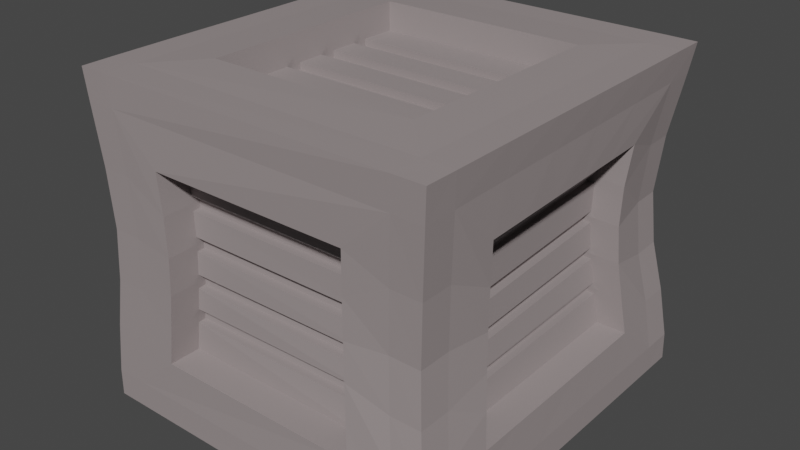 # Source: crate.blend  (saved by Blender 3.3.6; exported with 4.5.12 LTS)
import bpy
from mathutils import Matrix  # noqa: F401  (used for matrix-valued properties, if any)

bpy.ops.wm.read_factory_settings(use_empty=True)
scene = bpy.context.scene
scene.name = 'Scene'

# ---- collections
col_collection = bpy.data.collections.new('Collection'); scene.collection.children.link(col_collection)

# ---- materials (node trees are filled in below, after node groups)
mat_material_001 = bpy.data.materials.new('Material.001')
mat_material_001.use_transparent_shadow = False

# ---- material node trees
mat_material_001.use_nodes = True; mat_material_001.node_tree.nodes.clear()
_N = mat_material_001.node_tree.nodes; _L = mat_material_001.node_tree.links
n0 = _N.new('ShaderNodeBsdfPrincipled'); n0.name = 'Principled BSDF'; n0.location = (10, 300)
n0.distribution = 'GGX'
n0.subsurface_method = 'RANDOM_WALK_SKIN'
n0.inputs[0].default_value = (0.3185, 0.2738, 0.2738, 1.0)
n0.inputs[3].default_value = 1.45
n0.inputs[27].default_value = (0.0, 0.0, 0.0, 1.0)
n0.inputs[28].default_value = 1.0
n1 = _N.new('ShaderNodeOutputMaterial'); n1.name = 'Material Output'; n1.location = (300, 300)
_L.new(n0.outputs[0], n1.inputs[0])
n1.is_active_output = True

# ---- world
world_world = bpy.data.worlds.new('World'); scene.world = world_world
world_world.use_nodes = True; world_world.node_tree.nodes.clear()
_N = world_world.node_tree.nodes; _L = world_world.node_tree.links
n0 = _N.new('ShaderNodeOutputWorld'); n0.name = 'World Output'; n0.location = (300, 300)
n1 = _N.new('ShaderNodeBackground'); n1.name = 'Background'; n1.location = (10, 300)
n1.inputs[0].default_value = (0.05088, 0.05088, 0.05088, 1.0)
_L.new(n1.outputs[0], n0.inputs[0])
n0.is_active_output = True
world_world.color = (0.05088, 0.05088, 0.05088)
world_world.use_sun_shadow = False
world_world.sun_shadow_jitter_overblur = 0.0

# ---- meshes
me_cube_001 = bpy.data.meshes.new('Cube.001')
me_cube_001.from_pydata([(-0.6859, -0.9978, -0.7091), (-0.6486, -0.992, 0.6668), (-0.6928, 0.9905, -0.7116), (-0.6736, 0.9654, 0.6578), (0.6883, -0.9891, -0.7173), (0.6572, -0.9603, 0.6369), (0.9818, 0.6902, -0.7089), (0.9336, 0.6642, 0.6677), (-0.9859, -0.6978, -0.7091), (-0.9486, -0.692, 0.6668), (0.9572, -0.6603, 0.6369), (0.9883, -0.6891, -0.7173), (0.6336, 0.9642, 0.6677), (0.6818, 0.9902, -0.7089), (0.7, -0.7, -1.0), (0.6897, -0.6904, 0.9848), (-0.9736, 0.6654, 0.6578), (-0.9928, 0.6905, -0.7116), (0.7, 0.7, -1.0), (0.684, 0.6913, 0.9922), (-0.7, 0.7, -1.0), (-0.7, -0.7, -1.0), (-0.6876, -0.6981, 0.992), (-0.6936, 0.6916, 0.9898), (-1.0, -1.0, -1.2), (-0.9981, -0.9997, -1.001), (-1.0, 1.0, -1.2), (0.9984, -0.9985, -1.002), (-0.6417, -0.9408, -0.2307), (-0.6357, -0.9916, -0.18), (-0.625, -0.9382, 0.144), (-0.6265, -0.9384, 0.04094), (-0.9797, 1.173, 0.9676), (-0.9987, 1.198, -1.002), (0.9967, 1.198, -1.002), (0.949, 1.172, 0.9752), (-0.6716, 1.163, 0.6547), (-0.6918, 1.189, -0.7131), (0.6794, 1.189, -0.71), (0.6287, 1.162, 0.6654), (1.149, 0.9725, 0.9752), (1.197, 0.9982, -1.002), (1.198, -0.998, -1.003), (1.167, -0.9695, 0.9516), (1.129, 0.6615, 0.6654), (1.179, 0.6889, -0.71), (1.187, -0.6877, -0.7195), (1.154, -0.6574, 0.6323), (1.145, 1.17, 0.9732), (1.196, 1.198, -1.002), (-0.9975, -1.2, -1.002), (-0.9606, -1.194, 0.9745), (0.9671, -1.17, 0.9516), (0.9979, -1.198, -1.003), (-0.6841, -1.198, -0.7103), (-0.6449, -1.191, 0.6643), (0.654, -1.157, 0.6323), (0.6867, -1.188, -0.7195), (1.164, -1.167, 0.9476), (1.197, -1.197, -1.004), (-1.199, 0.9983, -1.002), (-1.197, -0.9996, -1.002), (-1.161, -0.9939, 0.9745), (-1.18, 0.9734, 0.9676), (-1.192, 0.6893, -0.7131), (-1.184, -0.6975, -0.7103), (-1.145, -0.6914, 0.6643), (-1.172, 0.6628, 0.6547), (-1.178, 1.171, 0.9649), (-1.198, 1.198, -1.003), (-1.197, -1.199, -1.002), (-1.157, -1.193, 0.9724), (1.0, -1.0, -1.2), (-0.9981, -0.9997, -1.001), (1.0, -1.2, -1.2), (1.196, 1.198, -1.002), (0.9967, 1.198, -1.002), (0.9984, -0.9985, -1.002), (0.9979, -1.198, -1.003), (-1.198, 1.198, -1.003), (-0.9987, 1.198, -1.002), (-1.199, 0.9983, -1.002), (-0.7, 0.7, -1.0), (-0.7, -0.7, -1.0), (0.7, 0.7, -1.0), (0.7, -0.7, -1.0), (1.198, -0.998, -1.003), (1.197, 0.9982, -1.002), (-0.9975, -1.2, -1.002), (-1.197, -0.9996, -1.002), (1.0, 1.0, -1.2), (1.2, 1.2, -1.2), (1.0, 1.2, -1.2), (1.0, -1.0, -1.2), (1.0, -1.2, -1.2), (-1.2, 1.2, -1.2), (-1.0, 1.2, -1.2), (-1.2, 1.0, -1.2), (-0.7, 0.7, -1.2), (-0.7, -0.7, -1.2), (0.7, 0.7, -1.2), (0.7, -0.7, -1.2), (1.2, -1.0, -1.2), (1.2, 1.0, -1.2), (-1.0, -1.2, -1.2), (-1.2, -1.0, -1.2), (1.2, -1.0, -1.2), (1.2, -1.2, -1.2), (-1.0, -1.2, -1.2), (-1.0, -1.0, -1.2), (-1.2, -1.2, -1.2), (-1.2, -1.0, -1.2), (-1.183, -0.9974, 1.189), (-0.985, -0.9977, 1.19), (-0.9923, 0.9899, 1.188), (-1.191, 0.9887, 1.186), (0.9806, 0.9895, 1.191), (0.9875, -0.9884, 1.182), (1.176, 1.187, 1.188), (0.9782, 1.188, 1.189), (1.178, 0.9882, 1.189), (-0.6978, -0.6997, 1.199), (-0.6989, 0.6985, 1.198), (0.6972, 0.6985, 1.199), (0.6982, -0.6983, 1.197), (-0.9913, 1.189, 1.186), (1.186, -0.987, 1.179), (0.986, -1.187, 1.179), (-0.9832, -1.197, 1.189), (1.184, -1.185, 1.177), (-1.19, 1.187, 1.185), (-1.181, -1.197, 1.188), (-0.6227, -0.9896, 0.09158), (-0.633, -0.9395, 0.4275), (-0.6284, -0.9387, 0.3243), (-0.6281, -0.9904, 0.3751), (0.8638, 0.6524, -0.1392), (0.907, 0.653, -0.1804), (0.8522, 0.6461, 0.05153), (0.8507, 0.6453, 0.1329), (0.8904, 0.644, 0.09147), (0.8556, 0.6479, 0.3348), (0.8603, 0.6505, 0.4161), (0.8973, 0.6478, 0.3749), (-0.666, 0.9051, -0.1513), (-0.6665, 0.9462, -0.1918), (-0.6614, 0.899, 0.03849), (-0.6608, 0.8983, 0.1182), (-0.6599, 0.9376, 0.0775), (-0.6628, 0.9009, 0.3229), (-0.6646, 0.9032, 0.4025), (-0.6626, 0.9412, 0.3619), (-0.873, -0.6858, 0.1206), (-0.8529, -0.6856, 0.08963), (-0.8881, -0.6882, -0.2119), (-0.8838, -0.6875, -0.1511), (-0.8657, -0.6876, -0.182), (-0.9131, -0.6921, -0.4758), (-0.9073, -0.6912, -0.4151), (-0.8906, -0.6915, -0.4458), (-0.9539, 1.14, 0.5263), (-0.9412, 1.123, 0.1061), (-0.9539, 1.14, -0.2737), (-0.9797, 1.173, -0.6324), (0.884, 1.137, 0.5436), (0.8523, 1.12, 0.1282), (0.884, 1.137, -0.2564), (0.949, 1.172, -0.6248), (-0.6604, 1.148, 0.3567), (-0.6575, 1.144, 0.07209), (-0.6644, 1.153, -0.1969), (-0.6778, 1.171, -0.4554), (0.6004, 1.146, 0.3716), (0.5932, 1.142, 0.08809), (0.6106, 1.152, -0.1835), (0.6443, 1.17, -0.4471), (1.084, 0.9374, 0.5436), (1.052, 0.9203, 0.1282), (1.084, 0.9374, -0.2564), (1.149, 0.9725, -0.6248), (1.125, -0.9307, 0.4899), (1.105, -0.9117, 0.05971), (1.125, -0.9307, -0.3101), (1.167, -0.9695, -0.6484), (1.1, 0.6463, 0.3716), (1.093, 0.6424, 0.08809), (1.111, 0.6517, -0.1835), (1.144, 0.6699, -0.4471), (1.136, -0.6405, 0.3254), (1.131, -0.6362, 0.03858), (1.142, -0.6466, -0.2249), (1.164, -0.6667, -0.4729), (1.077, 1.133, 0.5401), (1.043, 1.115, 0.1235), (1.077, 1.133, -0.2599), (1.145, 1.17, -0.6268), (-0.9606, -1.194, -0.6255), (-0.9103, -1.186, -0.2581), (-0.8858, -1.182, 0.126), (-0.9103, -1.186, 0.5419), (0.9252, -1.131, 0.4899), (0.9047, -1.112, 0.05971), (0.9252, -1.131, -0.3101), (0.9671, -1.17, -0.6484), (-0.6569, -1.193, -0.4479), (-0.6309, -1.189, -0.1848), (-0.6174, -1.187, 0.08654), (-0.623, -1.188, 0.3702), (0.6358, -1.141, 0.3254), (0.6311, -1.136, 0.03858), (0.6423, -1.147, -0.2249), (0.6641, -1.167, -0.4729), (1.121, -1.126, 0.483), (1.099, -1.106, 0.05061), (1.121, -1.126, -0.317), (1.164, -1.167, -0.6524), (-1.161, -0.9939, -0.6255), (-1.11, -0.9861, -0.2581), (-1.086, -0.9823, 0.126), (-1.11, -0.9861, 0.5419), (-1.154, 0.9396, 0.5263), (-1.141, 0.923, 0.1061), (-1.154, 0.9396, -0.2737), (-1.18, 0.9734, -0.6324), (-1.157, -0.6933, -0.4479), (-1.131, -0.6893, -0.1848), (-1.117, -0.6872, 0.08654), (-1.123, -0.688, 0.3702), (-1.16, 0.6481, 0.3567), (-1.158, 0.6443, 0.07209), (-1.164, 0.6534, -0.1969), (-1.178, 0.671, -0.4554), (-1.151, 1.136, 0.5216), (-1.137, 1.118, 0.09997), (-1.151, 1.136, -0.2784), (-1.178, 1.171, -0.6351), (-1.157, -1.193, -0.6276), (-1.105, -1.185, -0.2617), (-1.078, -1.181, 0.1212), (-1.105, -1.185, 0.5383), (-0.9573, -0.6934, -0.4155), (-0.9631, -0.6943, -0.4761), (-0.9906, -0.6937, -0.4461), (-0.9338, -0.6897, -0.1515), (-0.9381, -0.6904, -0.2123), (-0.9657, -0.6898, -0.1824), (-0.923, -0.688, 0.1202), (-0.9239, -0.6882, 0.05933), (-0.9529, -0.6878, 0.08927), (-0.9299, -0.6891, 0.4036), (-0.9272, -0.6887, 0.3428), (-0.9582, -0.6887, 0.3727), (-0.9625, 0.6509, 0.3301), (-0.9639, 0.6528, 0.391), (-0.9933, 0.6508, 0.36), (-0.9608, 0.6487, 0.04573), (-0.9604, 0.6481, 0.1067), (-0.9906, 0.6472, 0.07557), (-0.9682, 0.6583, -0.2237), (-0.966, 0.6554, -0.1628), (-0.9972, 0.6559, -0.1938), (-0.9811, 0.6752, -0.4832), (-0.978, 0.6712, -0.4223), (-1.01, 0.6728, -0.4532), (-0.8739, -0.686, 0.05969), (-0.8582, -0.6865, 0.3731), (-0.8799, -0.6869, 0.404), (-0.8772, -0.6865, 0.3431), (-0.8933, 0.653, 0.3603), (-0.9126, 0.6531, 0.3305), (-0.914, 0.655, 0.3914), (-0.8906, 0.6494, 0.07593), (-0.9109, 0.6509, 0.04609), (-0.9104, 0.6503, 0.107), (-0.8972, 0.6581, -0.1934), (-0.9182, 0.6605, -0.2233), (-0.916, 0.6576, -0.1624), (-0.91, 0.675, -0.4528), (-0.9311, 0.6774, -0.4829), (-0.928, 0.6734, -0.422), (-0.6268, -0.9886, 0.3216), (-0.6314, -0.9894, 0.4249), (-0.6265, -1.04, 0.3724), (-0.6248, -0.9883, 0.03831), (-0.6234, -0.9881, 0.1414), (-0.6211, -1.039, 0.08894), (-0.6401, -0.9907, -0.2333), (-0.6328, -0.9896, -0.1304), (-0.6341, -1.041, -0.1827), (-0.6652, -0.9946, -0.4972), (-0.6553, -0.9931, -0.3944), (-0.6593, -1.045, -0.4463), (0.6427, -0.9469, 0.3827), (0.6389, -0.9434, 0.2797), (0.6387, -0.9957, 0.3297), (0.6361, -0.9408, 0.09625), (0.6374, -0.942, -0.006868), (0.6342, -0.9916, 0.04311), (0.6439, -0.948, -0.1679), (0.6503, -0.9539, -0.271), (0.645, -1.001, -0.2209), (0.6625, -0.9652, -0.4175), (0.6712, -0.9733, -0.5204), (0.666, -1.021, -0.47), (-0.6344, -0.9397, -0.1278), (-0.6609, -0.9954, -0.4437), (-0.6668, -0.9447, -0.4946), (-0.6569, -0.9432, -0.3917), (0.6371, -0.9458, 0.3324), (0.641, -0.897, 0.3853), (0.6373, -0.8935, 0.2824), (0.6326, -0.9416, 0.04575), (0.6345, -0.8909, 0.09889), (0.6358, -0.8921, -0.004229), (0.6434, -0.9516, -0.2183), (0.6423, -0.8981, -0.1653), (0.6487, -0.904, -0.2684), (0.6644, -0.9708, -0.4674), (0.6608, -0.9153, -0.4149), (0.6696, -0.9234, -0.5178), (0.9103, 0.6516, 0.4152), (0.9056, 0.649, 0.3339), (0.9472, 0.6489, 0.374), (0.9007, 0.6464, 0.132), (0.9021, 0.6472, 0.05064), (0.9403, 0.6451, 0.09058), (0.9138, 0.6535, -0.1401), (0.9212, 0.6575, -0.221), (0.9569, 0.6542, -0.1813), (0.9435, 0.6695, -0.4047), (0.9535, 0.6749, -0.4854), (0.9891, 0.6717, -0.4455), (0.9391, -0.6436, 0.2906), (0.942, -0.6463, 0.3719), (0.9804, -0.6434, 0.3301), (0.9369, -0.6416, 0.003976), (0.9359, -0.6406, 0.08542), (0.976, -0.6393, 0.04345), (0.9494, -0.6531, -0.2602), (0.9443, -0.6485, -0.1788), (0.9867, -0.6493, -0.2206), (0.9703, -0.6725, -0.5096), (0.9634, -0.6661, -0.4283), (1.007, -0.6687, -0.4698), (0.8712, 0.6563, -0.2201), (0.9392, 0.6706, -0.4446), (0.8935, 0.6684, -0.4038), (0.9036, 0.6738, -0.4845), (0.9304, -0.6445, 0.331), (0.8891, -0.6447, 0.2915), (0.8921, -0.6474, 0.3727), (0.926, -0.6404, 0.04434), (0.887, -0.6427, 0.004865), (0.8859, -0.6418, 0.08631), (0.9367, -0.6504, -0.2197), (0.8994, -0.6542, -0.2593), (0.8944, -0.6496, -0.1779), (0.9575, -0.6698, -0.4689), (0.9203, -0.6736, -0.5087), (0.9134, -0.6672, -0.4274), (-0.6643, 0.9532, 0.4004), (-0.6625, 0.9508, 0.3208), (-0.6623, 0.9911, 0.3598), (-0.6605, 0.9482, 0.116), (-0.6611, 0.949, 0.03637), (-0.6596, 0.9876, 0.07537), (-0.6657, 0.9551, -0.1534), (-0.6687, 0.9589, -0.233), (-0.6662, 0.9962, -0.194), (-0.6775, 0.9706, -0.413), (-0.6815, 0.9758, -0.4925), (-0.6792, 1.013, -0.4533), (0.6056, 0.949, 0.3347), (0.6102, 0.9516, 0.4144), (0.6053, 0.9894, 0.374), (0.6021, 0.9472, 0.05144), (0.6006, 0.9464, 0.1311), (0.5984, 0.9857, 0.0906), (0.6211, 0.9574, -0.2204), (0.6138, 0.9535, -0.1409), (0.6151, 0.9946, -0.1813), (0.6535, 0.9749, -0.4848), (0.6436, 0.9696, -0.4053), (0.6476, 1.012, -0.4455), (-0.669, 0.909, -0.2309), (-0.6795, 0.963, -0.4512), (-0.6778, 0.9206, -0.4109), (-0.6818, 0.9259, -0.4904), (0.605, 0.9394, 0.3761), (0.6053, 0.8991, 0.3369), (0.6099, 0.9016, 0.4166), (0.5981, 0.9357, 0.09273), (0.6018, 0.8972, 0.05357), (0.6003, 0.8964, 0.1332), (0.6148, 0.9447, -0.1791), (0.6208, 0.9075, -0.2183), (0.6135, 0.9035, -0.1388), (0.6473, 0.9621, -0.4433), (0.6532, 0.9249, -0.4827), (0.6433, 0.9196, -0.4032), (0.987, -0.4133, -0.7156), (0.9857, -0.1374, -0.7139), (0.9844, 0.1385, -0.7122), (0.9831, 0.4143, -0.7105), (0.9383, 0.3993, 0.6616), (0.943, 0.1344, 0.6554), (0.9477, -0.1305, 0.6493), (0.9525, -0.3954, 0.6431), (-0.9914, 0.4128, -0.7111), (-0.99, 0.1352, -0.7106), (-0.9887, -0.1425, -0.7101), (-0.9873, -0.4201, -0.7096), (-0.9536, -0.4205, 0.665), (-0.9586, -0.1491, 0.6632), (-0.9636, 0.1224, 0.6614), (-0.9686, 0.3939, 0.6596), (-0.6911, 0.08431, 0.9408), (-0.6931, 0.1367, 0.9922), (-0.6903, -0.09057, 0.941), (-0.6899, -0.1936, 0.9412), (-0.6922, -0.1417, 0.9926), (-0.6891, -0.3685, 0.9415), (-0.6887, -0.4716, 0.9416), (-0.6912, -0.42, 0.993), (1.198, -0.5988, -1.003), (1.197, -0.1995, -1.003), (1.197, 0.1997, -1.002), (1.197, 0.599, -1.002), (1.153, 0.5841, 0.9705), (1.156, 0.1957, 0.9658), (1.16, -0.1927, 0.961), (1.163, -0.5811, 0.9563), (1.185, -0.4124, -0.7176), (1.184, -0.1371, -0.7157), (1.182, 0.1383, -0.7138), (1.181, 0.4136, -0.7119), (1.134, 0.3977, 0.6587), (1.139, 0.1339, 0.6521), (1.144, -0.1298, 0.6455), (1.149, -0.3936, 0.6389), (-1.198, 0.5987, -1.002), (-1.198, 0.1991, -1.002), (-1.198, -0.2004, -1.002), (-1.198, -0.6, -1.002), (-1.164, -0.6004, 0.9731), (-1.168, -0.207, 0.9717), (-1.172, 0.1865, 0.9703), (-1.176, 0.58, 0.969), (-1.19, 0.4119, -0.7125), (-1.189, 0.1346, -0.712), (-1.187, -0.1428, -0.7114), (-1.186, -0.4202, -0.7108), (-1.15, -0.4206, 0.6624), (-1.156, -0.1497, 0.6605), (-1.161, 0.1211, 0.6585), (-1.166, 0.392, 0.6566), (-0.7, 0.42, -1.0), (-0.7, 0.14, -1.0), (-0.7, -0.14, -1.0), (-0.7, -0.42, -1.0), (0.7, -0.42, -1.0), (0.7, -0.14, -1.0), (0.7, 0.14, -1.0), (0.7, 0.42, -1.0), (1.198, -0.5988, -1.003), (1.197, -0.1995, -1.003), (1.197, 0.1997, -1.002), (1.197, 0.599, -1.002), (-1.198, 0.5987, -1.002), (-1.198, 0.1991, -1.002), (-1.198, -0.2004, -1.002), (-1.198, -0.6, -1.002), (-1.0, 0.6, -1.2), (-1.0, 0.2, -1.2), (-1.0, -0.2, -1.2), (-1.0, -0.6, -1.2), (1.0, -0.6, -1.2), (1.0, -0.2, -1.2), (1.0, 0.2, -1.2), (1.0, 0.6, -1.2), (-0.7, 0.42, -1.2), (-0.7, 0.14, -1.2), (-0.7, -0.14, -1.2), (-0.7, -0.42, -1.2), (0.7, -0.42, -1.2), (0.7, -0.14, -1.2), (0.7, 0.14, -1.2), (0.7, 0.42, -1.2), (1.2, -0.6, -1.2), (1.2, -0.2, -1.2), (1.2, 0.2, -1.2), (1.2, 0.6, -1.2), (-1.2, 0.6, -1.2), (-1.2, 0.2, -1.2), (-1.2, -0.2, -1.2), (-1.2, -0.6, -1.2), (-0.9865, -0.6002, 1.19), (-0.9879, -0.2026, 1.189), (-0.9894, 0.1949, 1.189), (-0.9908, 0.5924, 1.188), (0.982, 0.594, 1.189), (0.9834, 0.1984, 1.187), (0.9848, -0.1972, 1.185), (0.9861, -0.5928, 1.183), (-0.698, -0.42, 1.198), (-0.6982, -0.1404, 1.198), (-0.6984, 0.1392, 1.198), (-0.6987, 0.4189, 1.198), (0.6974, 0.4191, 1.198), (0.6976, 0.1398, 1.198), (0.6978, -0.1396, 1.198), (0.698, -0.4189, 1.198), (1.18, 0.5932, 1.187), (1.181, 0.1982, 1.185), (1.183, -0.1969, 1.183), (1.184, -0.5919, 1.181), (-1.185, -0.6002, 1.189), (-1.186, -0.203, 1.188), (-1.188, 0.1942, 1.187), (-1.19, 0.5914, 1.187), (-0.9614, -0.4205, -0.4168), (-0.9656, -0.1476, -0.4182), (-0.9697, 0.1254, -0.4196), (-0.9739, 0.3983, -0.421), (-0.9775, 0.4013, -0.4818), (-0.9739, 0.1274, -0.4804), (-0.9703, -0.1465, -0.479), (-0.9667, -0.4204, -0.4776), (-0.9402, -0.4207, -0.1537), (-0.9467, -0.1517, -0.156), (-0.9531, 0.1173, -0.1582), (-0.9595, 0.3864, -0.1605), (-0.9622, 0.3886, -0.2214), (-0.9562, 0.1188, -0.2191), (-0.9501, -0.1509, -0.2168), (-0.9441, -0.4206, -0.2145), (-0.9305, -0.4208, 0.1175), (-0.9379, -0.1536, 0.1148), (-0.9454, 0.1136, 0.1121), (-0.9529, 0.3809, 0.1094), (-0.9534, 0.3813, 0.04845), (-0.946, 0.1139, 0.05117), (-0.9386, -0.1534, 0.05389), (-0.9312, -0.4208, 0.05661), (-0.9367, -0.4207, 0.4011), (-0.9435, -0.1524, 0.3986), (-0.9503, 0.116, 0.3961), (-0.9571, 0.3844, 0.3936), (-0.9555, 0.383, 0.3326), (-0.9484, 0.1151, 0.3352), (-0.9413, -0.1528, 0.3377), (-0.9342, -0.4208, 0.3402), (-0.9114, -0.4183, -0.4165), (-0.9156, -0.1454, -0.4179), (-0.9197, 0.1276, -0.4192), (-0.9239, 0.4005, -0.4206), (-0.9275, 0.4035, -0.4815), (-0.9239, 0.1296, -0.48), (-0.9203, -0.1443, -0.4786), (-0.9167, -0.4182, -0.4772), (-0.8903, -0.4185, -0.1534), (-0.8967, -0.1495, -0.1556), (-0.9031, 0.1195, -0.1579), (-0.9095, 0.3886, -0.1601), (-0.9122, 0.3908, -0.2211), (-0.9062, 0.121, -0.2188), (-0.9002, -0.1487, -0.2165), (-0.8942, -0.4184, -0.2142), (-0.8805, -0.4186, 0.1179), (-0.888, -0.1514, 0.1152), (-0.8955, 0.1158, 0.1125), (-0.9029, 0.3831, 0.1098), (-0.9035, 0.3835, 0.04881), (-0.8961, 0.1161, 0.05153), (-0.8887, -0.1512, 0.05425), (-0.8813, -0.4186, 0.05697), (-0.8867, -0.4185, 0.4015), (-0.8935, -0.1502, 0.399), (-0.9004, 0.1182, 0.3964), (-0.9072, 0.3866, 0.3939), (-0.9055, 0.3852, 0.333), (-0.8984, 0.1173, 0.3355), (-0.8913, -0.1506, 0.3381), (-0.8843, -0.4186, 0.3406), (0.9475, 0.4024, -0.4094), (0.9515, 0.1353, -0.4142), (0.9554, -0.1318, -0.4189), (0.9594, -0.399, -0.4236), (0.9669, -0.403, -0.5047), (0.9636, -0.1335, -0.4999), (0.9602, 0.136, -0.4951), (0.9569, 0.4054, -0.4902), (0.9199, 0.3931, -0.1478), (0.926, 0.1327, -0.1556), (0.9321, -0.1277, -0.1633), (0.9382, -0.3881, -0.171), (0.9437, -0.391, -0.2524), (0.9381, -0.1289, -0.2445), (0.9325, 0.1332, -0.2367), (0.9268, 0.3953, -0.2289), (0.9077, 0.389, 0.1227), (0.9148, 0.1316, 0.1133), (0.9218, -0.1258, 0.104), (0.9289, -0.3832, 0.09473), (0.93, -0.3838, 0.01331), (0.923, -0.1261, 0.02264), (0.9161, 0.1317, 0.03197), (0.9091, 0.3894, 0.04131), (0.9167, 0.392, 0.4065), (0.923, 0.1324, 0.3979), (0.9294, -0.1272, 0.3892), (0.9357, -0.3867, 0.3805), (0.9324, -0.3851, 0.2992), (0.9257, -0.1265, 0.3079), (0.919, 0.132, 0.3166), (0.9123, 0.3905, 0.3252), (0.8975, 0.4013, -0.4085), (0.9015, 0.1342, -0.4133), (0.9055, -0.133, -0.418), (0.9094, -0.4001, -0.4227), (0.9169, -0.4041, -0.5038), (0.9136, -0.1346, -0.499), (0.9102, 0.1349, -0.4942), (0.9069, 0.4043, -0.4893), (0.8699, 0.392, -0.1469), (0.876, 0.1316, -0.1547), (0.8821, -0.1288, -0.1624), (0.8883, -0.3892, -0.1702), (0.8938, -0.3921, -0.2515), (0.8881, -0.13, -0.2436), (0.8825, 0.1321, -0.2358), (0.8768, 0.3942, -0.228), (0.8577, 0.3879, 0.1235), (0.8648, 0.1305, 0.1142), (0.8718, -0.127, 0.1049), (0.8789, -0.3844, 0.09562), (0.88, -0.385, 0.0142), (0.873, -0.1272, 0.02353), (0.8661, 0.1306, 0.03286), (0.8591, 0.3883, 0.0422), (0.8667, 0.3909, 0.4074), (0.873, 0.1313, 0.3987), (0.8794, -0.1283, 0.3901), (0.8857, -0.3879, 0.3814), (0.8824, -0.3862, 0.3001), (0.8757, -0.1277, 0.3088), (0.869, 0.1309, 0.3174), (0.8623, 0.3894, 0.3261), (-0.6886, -0.4717, 0.9916), (-0.689, -0.3686, 0.9915), (-0.6911, -0.4201, 1.043), (-0.6898, -0.1937, 0.9912), (-0.6902, -0.09066, 0.991), (-0.6921, -0.1417, 1.043), (-0.691, 0.08423, 0.9908), (-0.6914, 0.1873, 0.9906), (-0.693, 0.1366, 1.042), (-0.6922, 0.3622, 0.9903), (-0.6926, 0.4652, 0.9902), (-0.694, 0.415, 1.042), (0.6849, 0.4665, 0.991), (0.6853, 0.3635, 0.9904), (0.6881, 0.416, 1.042), (0.686, 0.1902, 0.9895), (0.6865, 0.08711, 0.989), (0.689, 0.1389, 1.041), (0.6872, -0.08618, 0.988), (0.6876, -0.1892, 0.9875), (0.6899, -0.1382, 1.039), (0.6883, -0.3625, 0.9865), (0.6887, -0.4656, 0.986), (0.6908, -0.4153, 1.038), (-0.6915, 0.1874, 0.9406), (-0.6941, 0.4151, 0.9917), (-0.6923, 0.3623, 0.9403), (-0.6928, 0.4653, 0.9402), (0.688, 0.4161, 0.9922), (0.6848, 0.4666, 0.941), (0.6852, 0.3635, 0.9404), (0.6889, 0.139, 0.9907), (0.6859, 0.1903, 0.9395), (0.6863, 0.0872, 0.939), (0.6898, -0.1381, 0.9892), (0.6871, -0.0861, 0.938), (0.6875, -0.1892, 0.9375), (0.6907, -0.4152, 0.9877), (0.6882, -0.3625, 0.9365), (0.6886, -0.4655, 0.936), (-0.7, 0.4744, -1.0), (-0.7, 0.3656, -1.0), (-0.7, 0.42, -1.0), (-0.7, 0.1944, -1.0), (-0.7, 0.0856, -1.0), (-0.7, 0.14, -1.0), (-0.7, -0.0856, -1.0), (-0.7, -0.1944, -1.0), (-0.7, -0.14, -1.0), (-0.7, -0.3656, -1.0), (-0.7, -0.4744, -1.0), (-0.7, -0.42, -1.0), (0.7, -0.4744, -1.0), (0.7, -0.3656, -1.0), (0.7, -0.42, -1.0), (0.7, -0.1944, -1.0), (0.7, -0.0856, -1.0), (0.7, -0.14, -1.0), (0.7, 0.0856, -1.0), (0.7, 0.1944, -1.0), (0.7, 0.14, -1.0), (0.7, 0.3656, -1.0), (0.7, 0.4744, -1.0), (0.7, 0.42, -1.0), (-0.7, 0.42, -0.95), (-0.7, 0.4744, -0.95), (-0.7, 0.3656, -0.95), (-0.7, 0.14, -0.95), (-0.7, 0.1944, -0.95), (-0.7, 0.0856, -0.95), (-0.7, -0.14, -0.95), (-0.7, -0.0856, -0.95), (-0.7, -0.1944, -0.95), (-0.7, -0.42, -0.95), (-0.7, -0.3656, -0.95), (-0.7, -0.4744, -0.95), (0.7, -0.42, -0.95), (0.7, -0.4744, -0.95), (0.7, -0.3656, -0.95), (0.7, -0.14, -0.95), (0.7, -0.1944, -0.95), (0.7, -0.0856, -0.95), (0.7, 0.14, -0.95), (0.7, 0.0856, -0.95), (0.7, 0.1944, -0.95), (0.7, 0.42, -0.95), (0.7, 0.3656, -0.95), (0.7, 0.4744, -0.95)], [], [(254, 253, 16, 67, 228), (362, 361, 363, 365, 169, 168), (322, 321, 323, 325, 185, 184), (298, 296, 283, 287), (14, 700, 702, 460, 85), (650, 649, 651, 653, 505, 504), (49, 41, 87, 75), (134, 133, 135), (70, 61, 111, 110), (295, 293, 280, 284), (337, 336, 332, 334, 188, 189), (1, 5, 56, 55), (164, 35, 48, 192), (404, 7, 44, 436), (62, 71, 131, 112), (444, 62, 112, 516), (2, 13, 38, 37), (377, 376, 372, 374, 172, 173), (163, 33, 69, 235), (408, 17, 64, 448), (40, 48, 118, 120), (50, 25, 73, 88), (18, 20, 82, 84), (698, 700, 14, 21), (34, 49, 75, 76), (25, 61, 89, 73), (52, 58, 129, 127), (428, 40, 120, 512), (48, 35, 119, 118), (15, 22, 121, 124), (171, 37, 33, 163), (37, 38, 34, 33), (39, 36, 32, 35), (172, 39, 35, 164), (12, 3, 36, 39), (374, 373, 12, 39, 172), (68, 63, 115, 130), (440, 60, 81, 468), (187, 45, 41, 179), (432, 46, 42, 424), (436, 44, 40, 428), (188, 47, 43, 180), (179, 41, 49, 195), (334, 333, 10, 47, 188), (60, 69, 79, 81), (424, 42, 86, 464), (400, 11, 46, 432), (58, 43, 126, 129), (207, 55, 51, 199), (211, 57, 53, 203), (57, 54, 50, 53), (55, 56, 52, 51), (203, 53, 59, 215), (35, 32, 125, 119), (4, 0, 54, 57), (51, 52, 127, 128), (180, 43, 58, 212), (257, 256, 252, 254, 228, 229), (220, 63, 68, 232), (448, 64, 60, 440), (224, 65, 61, 216), (452, 66, 62, 444), (228, 67, 63, 220), (216, 61, 70, 236), (523, 532, 258, 262), (25, 50, 108, 109), (69, 33, 80, 79), (71, 51, 128, 131), (412, 9, 66, 452), (199, 51, 71, 239), (78, 88, 104, 94), (459, 83, 99, 483), (86, 77, 93, 102), (79, 80, 96, 95), (75, 87, 103, 91), (73, 89, 105, 24), (464, 86, 102, 488), (77, 78, 94, 93), (81, 79, 95, 97), (83, 85, 101, 99), (27, 53, 78, 77), (33, 34, 76, 80), (53, 50, 88, 78), (42, 27, 77, 86), (21, 14, 85, 83), (24, 93, 94, 104), (96, 26, 97, 95), (483, 99, 24, 475), (100, 98, 26, 90), (487, 100, 90, 479), (99, 101, 93, 24), (90, 26, 96, 92), (90, 92, 91, 103), (479, 90, 103, 491), (475, 24, 105, 495), (80, 76, 92, 96), (84, 82, 98, 100), (88, 73, 24, 104), (76, 75, 91, 92), (463, 84, 100, 487), (468, 81, 97, 492), (72, 106, 107, 74), (109, 108, 110, 111), (53, 27, 72, 74), (61, 25, 109, 111), (42, 59, 107, 106), (27, 42, 106, 72), (59, 53, 74, 107), (50, 70, 110, 108), (128, 113, 112, 131), (114, 116, 119, 125), (499, 114, 115, 519), (507, 122, 114, 499), (122, 123, 116, 114), (511, 124, 117, 503), (124, 121, 113, 117), (119, 116, 120, 118), (503, 117, 126, 515), (126, 117, 127, 129), (117, 113, 128, 127), (114, 125, 130, 115), (19, 660, 662, 508, 123), (23, 19, 123, 122), (32, 68, 130, 125), (422, 421, 423), (50, 196, 236, 70), (196, 197, 237, 236), (197, 198, 238, 237), (198, 199, 239, 238), (547, 415, 16, 253), (9, 249, 251, 227, 66), (539, 548, 252, 256), (531, 540, 255, 259), (62, 219, 239, 71), (219, 218, 238, 239), (218, 217, 237, 238), (217, 216, 236, 237), (64, 231, 223, 60), (231, 230, 222, 223), (230, 229, 221, 222), (229, 228, 220, 221), (66, 227, 219, 62), (227, 226, 218, 219), (226, 225, 217, 218), (225, 224, 216, 217), (60, 223, 235, 69), (223, 222, 234, 235), (222, 221, 233, 234), (221, 220, 232, 233), (158, 157, 159), (17, 261, 263, 231, 64), (263, 262, 258, 260, 230, 231), (260, 259, 255, 257, 229, 230), (42, 183, 215, 59), (183, 182, 214, 215), (182, 181, 213, 214), (181, 180, 212, 213), (52, 200, 212, 58), (200, 201, 213, 212), (201, 202, 214, 213), (202, 203, 215, 214), (56, 208, 200, 52), (208, 209, 201, 200), (209, 210, 202, 201), (210, 211, 203, 202), (54, 204, 196, 50), (204, 205, 197, 196), (205, 206, 198, 197), (206, 207, 199, 198), (603, 612, 332, 336), (595, 604, 335, 339), (587, 596, 338, 342), (400, 588, 341, 11), (40, 176, 192, 48), (176, 177, 193, 192), (177, 178, 194, 193), (178, 179, 195, 194), (46, 191, 183, 42), (191, 190, 182, 183), (190, 189, 181, 182), (189, 188, 180, 181), (44, 184, 176, 40), (184, 185, 177, 176), (185, 186, 178, 177), (186, 187, 179, 178), (363, 361, 372, 376), (366, 364, 375, 379), (369, 367, 378, 382), (2, 370, 381, 13), (38, 175, 167, 34), (175, 174, 166, 167), (174, 173, 165, 166), (173, 172, 164, 165), (36, 168, 160, 32), (168, 169, 161, 160), (169, 170, 162, 161), (170, 171, 163, 162), (32, 160, 232, 68), (160, 161, 233, 232), (161, 162, 234, 233), (162, 163, 235, 234), (150, 149, 151), (13, 381, 383, 175, 38), (383, 382, 378, 380, 174, 175), (380, 379, 375, 377, 173, 174), (34, 167, 195, 49), (167, 166, 194, 195), (166, 165, 193, 194), (165, 164, 192, 193), (142, 141, 143), (11, 341, 343, 191, 46), (343, 342, 338, 340, 190, 191), (340, 339, 335, 337, 189, 190), (5, 292, 294, 208, 56), (4, 302, 289, 0), (301, 299, 286, 290), (292, 5, 1, 281), (294, 293, 295, 297, 209, 208), (297, 296, 298, 300, 210, 209), (300, 299, 301, 303, 211, 210), (303, 302, 4, 57, 211), (0, 289, 291, 204, 54), (291, 290, 286, 288, 205, 204), (288, 287, 283, 285, 206, 205), (285, 284, 280, 282, 207, 206), (331, 330, 6, 45, 187), (328, 327, 329, 331, 187, 186), (325, 324, 326, 328, 186, 185), (611, 407, 10, 333), (371, 370, 2, 37, 171), (368, 367, 369, 371, 171, 170), (365, 364, 366, 368, 170, 169), (360, 3, 12, 373), (242, 241, 8, 65, 224), (245, 244, 240, 242, 224, 225), (248, 247, 243, 245, 225, 226), (251, 250, 246, 248, 226, 227), (547, 253, 270, 579), (257, 255, 272, 271), (242, 240, 158, 159), (543, 247, 264, 575), (253, 254, 268, 270), (263, 261, 278, 277), (248, 246, 152, 153), (539, 256, 273, 571), (259, 260, 274, 276), (244, 245, 156, 154), (535, 244, 154, 567), (254, 252, 269, 268), (408, 524, 261, 17), (155, 154, 156), (152, 264, 153), (266, 267, 265), (269, 270, 268), (272, 273, 271), (275, 276, 274), (278, 279, 277), (555, 279, 278, 556), (563, 276, 275, 564), (571, 273, 272, 572), (579, 270, 269, 580), (247, 248, 153, 264), (262, 263, 277, 279), (551, 250, 267, 583), (251, 249, 266, 265), (523, 262, 279, 555), (241, 242, 159, 157), (256, 257, 271, 273), (527, 241, 157, 559), (245, 243, 155, 156), (260, 258, 275, 274), (250, 251, 265, 267), (531, 259, 276, 563), (296, 297, 311, 313), (281, 282, 135, 133), (301, 290, 307, 318), (291, 289, 306, 305), (280, 293, 310, 134), (302, 303, 317, 319), (287, 288, 29, 304), (292, 281, 133, 309), (297, 295, 312, 311), (282, 280, 134, 135), (283, 296, 313, 31), (293, 294, 308, 310), (282, 281, 1, 55, 207), (31, 30, 132), (28, 304, 29), (306, 307, 305), (309, 310, 308), (312, 313, 311), (315, 316, 314), (318, 319, 317), (318, 307, 306, 319), (315, 304, 28, 316), (312, 30, 31, 313), (309, 133, 134, 310), (289, 302, 319, 306), (285, 283, 31, 132), (300, 298, 315, 314), (290, 291, 305, 307), (298, 287, 304, 315), (294, 292, 309, 308), (286, 299, 316, 28), (284, 285, 132, 30), (299, 300, 314, 316), (295, 284, 30, 312), (288, 286, 28, 29), (303, 301, 318, 317), (611, 333, 350, 643), (337, 335, 352, 351), (322, 320, 142, 143), (607, 324, 138, 639), (333, 334, 348, 350), (343, 341, 358, 357), (328, 326, 136, 137), (603, 336, 353, 635), (339, 340, 354, 356), (324, 325, 140, 138), (599, 327, 344, 631), (334, 332, 349, 348), (7, 320, 322, 184, 44), (139, 138, 140), (136, 344, 137), (346, 347, 345), (349, 350, 348), (352, 353, 351), (355, 356, 354), (358, 359, 357), (619, 359, 358, 620), (627, 356, 355, 628), (635, 353, 352, 636), (643, 350, 349, 644), (327, 328, 137, 344), (342, 343, 357, 359), (615, 321, 141, 647), (331, 329, 346, 345), (587, 342, 359, 619), (321, 322, 143, 141), (336, 337, 351, 353), (591, 330, 347, 623), (325, 323, 139, 140), (340, 338, 355, 354), (330, 331, 345, 347), (595, 339, 356, 627), (370, 371, 385, 387), (380, 378, 395, 394), (365, 363, 147, 148), (381, 370, 387, 398), (376, 377, 391, 393), (361, 362, 151, 149), (369, 382, 399, 386), (371, 369, 386, 385), (372, 361, 149, 389), (382, 383, 397, 399), (367, 368, 145, 384), (360, 373, 390, 150), (3, 360, 362, 168, 36), (147, 146, 148), (144, 384, 145), (386, 387, 385), (389, 390, 388), (392, 393, 391), (395, 396, 394), (398, 399, 397), (386, 399, 398, 387), (144, 396, 395, 384), (147, 393, 392, 146), (150, 390, 389, 149), (366, 379, 396, 144), (374, 372, 389, 388), (378, 367, 384, 395), (364, 365, 148, 146), (379, 380, 394, 396), (363, 376, 393, 147), (368, 366, 144, 145), (383, 381, 398, 397), (373, 374, 388, 390), (375, 364, 146, 392), (362, 360, 150, 151), (377, 375, 392, 391), (326, 592, 624, 136), (592, 593, 625, 624), (593, 594, 626, 625), (594, 595, 627, 626), (341, 588, 620, 358), (588, 589, 621, 620), (589, 590, 622, 621), (590, 591, 623, 622), (329, 584, 616, 346), (584, 585, 617, 616), (585, 586, 618, 617), (586, 587, 619, 618), (332, 612, 644, 349), (612, 613, 645, 644), (613, 614, 646, 645), (614, 615, 647, 646), (142, 640, 647, 141), (640, 641, 646, 647), (641, 642, 645, 646), (642, 643, 644, 645), (139, 632, 639, 138), (632, 633, 638, 639), (633, 634, 637, 638), (634, 635, 636, 637), (136, 624, 631, 344), (624, 625, 630, 631), (625, 626, 629, 630), (626, 627, 628, 629), (346, 616, 623, 347), (616, 617, 622, 623), (617, 618, 621, 622), (618, 619, 620, 621), (338, 596, 628, 355), (596, 597, 629, 628), (597, 598, 630, 629), (598, 599, 631, 630), (323, 600, 632, 139), (600, 601, 633, 632), (601, 602, 634, 633), (602, 603, 635, 634), (335, 604, 636, 352), (604, 605, 637, 636), (605, 606, 638, 637), (606, 607, 639, 638), (320, 608, 640, 142), (608, 609, 641, 640), (609, 610, 642, 641), (610, 611, 643, 642), (243, 528, 560, 155), (528, 529, 561, 560), (529, 530, 562, 561), (530, 531, 563, 562), (261, 524, 556, 278), (524, 525, 557, 556), (525, 526, 558, 557), (526, 527, 559, 558), (240, 520, 552, 158), (520, 521, 553, 552), (521, 522, 554, 553), (522, 523, 555, 554), (252, 548, 580, 269), (548, 549, 581, 580), (549, 550, 582, 581), (550, 551, 583, 582), (266, 576, 583, 267), (576, 577, 582, 583), (577, 578, 581, 582), (578, 579, 580, 581), (152, 568, 575, 264), (568, 569, 574, 575), (569, 570, 573, 574), (570, 571, 572, 573), (155, 560, 567, 154), (560, 561, 566, 567), (561, 562, 565, 566), (562, 563, 564, 565), (158, 552, 559, 157), (552, 553, 558, 559), (553, 554, 557, 558), (554, 555, 556, 557), (8, 241, 527, 411), (411, 527, 526, 410), (410, 526, 525, 409), (409, 525, 524, 408), (258, 532, 564, 275), (532, 533, 565, 564), (533, 534, 566, 565), (534, 535, 567, 566), (246, 536, 568, 152), (536, 537, 569, 568), (537, 538, 570, 569), (538, 539, 571, 570), (255, 540, 572, 272), (540, 541, 573, 572), (541, 542, 574, 573), (542, 543, 575, 574), (249, 544, 576, 266), (544, 545, 577, 576), (545, 546, 578, 577), (546, 547, 579, 578), (320, 7, 404, 608), (608, 404, 405, 609), (609, 405, 406, 610), (610, 406, 407, 611), (6, 330, 591, 403), (403, 591, 590, 402), (402, 590, 589, 401), (401, 589, 588, 400), (329, 327, 599, 584), (584, 599, 598, 585), (585, 598, 597, 586), (586, 597, 596, 587), (326, 324, 607, 592), (592, 607, 606, 593), (593, 606, 605, 594), (594, 605, 604, 595), (323, 321, 615, 600), (600, 615, 614, 601), (601, 614, 613, 602), (602, 613, 612, 603), (243, 247, 543, 528), (528, 543, 542, 529), (529, 542, 541, 530), (530, 541, 540, 531), (246, 250, 551, 536), (536, 551, 550, 537), (537, 550, 549, 538), (538, 549, 548, 539), (249, 9, 412, 544), (544, 412, 413, 545), (545, 413, 414, 546), (546, 414, 415, 547), (662, 661, 663, 665, 509, 508), (665, 664, 666, 668, 510, 509), (668, 667, 669, 671, 511, 510), (671, 670, 15, 124, 511), (667, 651, 649, 669), (664, 654, 652, 666), (661, 657, 655, 663), (19, 23, 658, 660), (116, 500, 512, 120), (500, 501, 513, 512), (501, 502, 514, 513), (502, 503, 515, 514), (123, 508, 500, 116), (508, 509, 501, 500), (509, 510, 502, 501), (510, 511, 503, 502), (121, 504, 496, 113), (504, 505, 497, 496), (505, 506, 498, 497), (506, 507, 499, 498), (113, 496, 516, 112), (496, 497, 517, 516), (497, 498, 518, 517), (498, 499, 519, 518), (89, 471, 495, 105), (471, 470, 494, 495), (470, 469, 493, 494), (469, 468, 492, 493), (85, 460, 484, 101), (460, 461, 485, 484), (461, 462, 486, 485), (462, 463, 487, 486), (26, 472, 492, 97), (472, 473, 493, 492), (473, 474, 494, 493), (474, 475, 495, 494), (93, 476, 488, 102), (476, 477, 489, 488), (477, 478, 490, 489), (478, 479, 491, 490), (101, 484, 476, 93), (484, 485, 477, 476), (485, 486, 478, 477), (486, 487, 479, 478), (98, 480, 472, 26), (480, 481, 473, 472), (481, 482, 474, 473), (482, 483, 475, 474), (702, 701, 703, 705, 461, 460), (705, 704, 706, 708, 462, 461), (708, 707, 709, 711, 463, 462), (711, 710, 18, 84, 463), (87, 467, 491, 103), (467, 466, 490, 491), (466, 465, 489, 490), (465, 464, 488, 489), (82, 456, 480, 98), (456, 457, 481, 480), (457, 458, 482, 481), (458, 459, 483, 482), (16, 415, 455, 67), (415, 414, 454, 455), (414, 413, 453, 454), (413, 412, 452, 453), (240, 244, 535, 520), (520, 535, 534, 521), (521, 534, 533, 522), (522, 533, 532, 523), (67, 455, 447, 63), (455, 454, 446, 447), (454, 453, 445, 446), (453, 452, 444, 445), (65, 451, 443, 61), (451, 450, 442, 443), (450, 449, 441, 442), (449, 448, 440, 441), (6, 403, 435, 45), (403, 402, 434, 435), (402, 401, 433, 434), (401, 400, 432, 433), (41, 427, 467, 87), (427, 426, 466, 467), (426, 425, 465, 466), (425, 424, 464, 465), (47, 439, 431, 43), (439, 438, 430, 431), (438, 437, 429, 430), (437, 436, 428, 429), (45, 435, 427, 41), (435, 434, 426, 427), (434, 433, 425, 426), (433, 432, 424, 425), (61, 443, 471, 89), (443, 442, 470, 471), (442, 441, 469, 470), (441, 440, 468, 469), (43, 431, 515, 126), (431, 430, 514, 515), (430, 429, 513, 514), (429, 428, 512, 513), (689, 709, 707, 691), (20, 688, 690, 456, 82), (695, 703, 701, 697), (699, 698, 21, 83, 459), (8, 411, 451, 65), (411, 410, 450, 451), (410, 409, 449, 450), (409, 408, 448, 449), (63, 447, 519, 115), (447, 446, 518, 519), (446, 445, 517, 518), (445, 444, 516, 517), (10, 407, 439, 47), (407, 406, 438, 439), (406, 405, 437, 438), (405, 404, 436, 437), (659, 658, 23, 122, 507), (656, 655, 657, 659, 507, 506), (653, 652, 654, 656, 506, 505), (670, 648, 22, 15), (690, 689, 691, 693, 457, 456), (692, 706, 704, 694), (693, 692, 694, 696, 458, 457), (696, 695, 697, 699, 459, 458), (666, 652, 418, 683), (661, 662, 676, 678), (671, 669, 686, 685), (656, 654, 416, 417), (651, 667, 684, 419), (667, 668, 682, 684), (652, 653, 420, 418), (663, 655, 672, 680), (662, 660, 677, 676), (654, 664, 681, 416), (658, 659, 673, 675), (668, 666, 683, 682), (22, 648, 650, 504, 121), (419, 418, 420), (416, 672, 417), (674, 675, 673), (677, 678, 676), (680, 681, 679), (683, 684, 682), (686, 687, 685), (674, 678, 677, 675), (416, 681, 680, 672), (419, 684, 683, 418), (422, 687, 686, 421), (650, 648, 422, 423), (665, 663, 680, 679), (648, 670, 687, 422), (655, 656, 417, 672), (670, 671, 685, 687), (669, 649, 421, 686), (659, 657, 674, 673), (657, 661, 678, 674), (649, 650, 423, 421), (664, 665, 679, 681), (660, 658, 675, 677), (653, 651, 419, 420), (709, 689, 714, 734), (699, 697, 722, 721), (697, 701, 726, 722), (710, 711, 733, 735), (695, 696, 718, 720), (700, 698, 723, 725), (705, 703, 728, 727), (690, 688, 713, 712), (694, 704, 729, 719), (701, 702, 724, 726), (711, 709, 734, 733), (696, 694, 719, 718), (20, 18, 710, 688), (713, 714, 712), (716, 717, 715), (719, 720, 718), (722, 723, 721), (725, 726, 724), (728, 729, 727), (731, 732, 730), (734, 735, 733), (734, 714, 713, 735), (731, 717, 716, 732), (728, 720, 719, 729), (725, 723, 722, 726), (689, 690, 712, 714), (704, 705, 727, 729), (688, 710, 735, 713), (693, 691, 716, 715), (708, 706, 731, 730), (698, 699, 721, 723), (706, 692, 717, 731), (702, 700, 725, 724), (691, 707, 732, 716), (692, 693, 715, 717), (707, 708, 730, 732), (703, 695, 720, 728)])
_uv = me_cube_001.uv_layers.new(name='UVMap')
_uv.uv.foreach_set('vector', [0.5525, 0.2125, 0.5561, 0.2125, 0.5875, 0.2125, 0.5875, 0.2125, 0.5525, 0.2125, 0.5525, 0.2875, 0.5476, 0.2875, 0.5224, 0.2875, 0.5175, 0.2875, 0.5175, 0.2875, 0.5525, 0.2875, 0.5525, 0.5375, 0.5475, 0.5375, 0.5225, 0.5375, 0.5175, 0.5375, 0.5175, 0.5375, 0.5525, 0.5375, 0.4893, 0.7875, 0.5107, 0.7875, 0.5109, 0.9625, 0.4891, 0.9625, 0.3375, 0.7125, 0.3375, 0.6843, 0.3375, 0.6775, 0.3375, 0.6775, 0.3375, 0.7125, 0.8375, 0.6775, 0.8375, 0.671, 0.8375, 0.649, 0.8375, 0.6425, 0.8375, 0.6425, 0.8375, 0.6775, 0.375, 0.5, 0.375, 0.5, 0.375, 0.5, 0.375, 0.5, 0.5461, 0.9625, 0.5589, 0.9629, 0.5525, 0.9625, 0.375, 0.0, 0.375, 0.0, 0.375, 0.0, 0.375, 0.0, 0.5238, 0.7875, 0.5462, 0.7875, 0.5461, 0.9625, 0.5239, 0.9625, 0.5175, 0.7125, 0.5225, 0.7125, 0.5475, 0.7125, 0.5525, 0.7125, 0.5525, 0.7125, 0.5175, 0.7125, 0.5875, 0.9625, 0.5875, 0.7875, 0.5875, 0.7875, 0.5875, 0.9625, 0.575, 0.5, 0.625, 0.5, 0.625, 0.5, 0.575, 0.5, 0.5875, 0.5725, 0.5875, 0.5375, 0.5875, 0.5375, 0.5875, 0.5725, 0.625, 0.0, 0.625, 0.0, 0.625, 0.0, 0.625, 0.0, 0.625, 0.05, 0.625, 0.0, 0.625, 0.0, 0.625, 0.05, 0.4125, 0.2875, 0.4125, 0.4625, 0.4125, 0.4625, 0.4125, 0.2875, 0.5175, 0.4625, 0.5224, 0.4625, 0.5476, 0.4625, 0.5525, 0.4625, 0.5525, 0.4625, 0.5175, 0.4625, 0.425, 0.25, 0.375, 0.25, 0.375, 0.25, 0.425, 0.25, 0.4125, 0.1775, 0.4125, 0.2125, 0.4125, 0.2125, 0.4125, 0.1775, 0.625, 0.5, 0.625, 0.5, 0.625, 0.5, 0.625, 0.5, 0.125, 0.75, 0.125, 0.75, 0.125, 0.75, 0.125, 0.75, 0.3375, 0.5375, 0.1625, 0.5375, 0.1625, 0.5375, 0.3375, 0.5375, 0.1625, 0.6843, 0.3375, 0.6843, 0.3375, 0.7125, 0.1625, 0.7125, 0.375, 0.5, 0.375, 0.5, 0.375, 0.5, 0.375, 0.5, 0.125, 0.75, 0.125, 0.75, 0.125, 0.75, 0.125, 0.75, 0.625, 0.75, 0.625, 0.75, 0.625, 0.75, 0.625, 0.75, 0.625, 0.55, 0.625, 0.5, 0.625, 0.5, 0.625, 0.55, 0.625, 0.5, 0.625, 0.5, 0.625, 0.5, 0.625, 0.5, 0.6625, 0.7125, 0.8375, 0.7125, 0.8375, 0.7125, 0.6625, 0.7125, 0.4475, 0.2875, 0.4125, 0.2875, 0.375, 0.25, 0.425, 0.25, 0.4125, 0.2875, 0.4125, 0.4625, 0.375, 0.5, 0.375, 0.25, 0.5875, 0.4625, 0.5875, 0.2875, 0.625, 0.25, 0.625, 0.5, 0.5525, 0.4625, 0.5875, 0.4625, 0.625, 0.5, 0.575, 0.5, 0.5875, 0.4625, 0.5875, 0.2875, 0.5875, 0.2875, 0.5875, 0.4625, 0.5525, 0.4625, 0.5573, 0.4625, 0.5875, 0.4625, 0.5875, 0.4625, 0.5525, 0.4625, 0.625, 0.25, 0.625, 0.25, 0.625, 0.25, 0.625, 0.25, 0.375, 0.2, 0.375, 0.25, 0.375, 0.25, 0.375, 0.2, 0.4475, 0.5375, 0.4125, 0.5375, 0.375, 0.5, 0.425, 0.5, 0.4125, 0.6775, 0.4125, 0.7125, 0.375, 0.75, 0.375, 0.7, 0.5875, 0.5725, 0.5875, 0.5375, 0.625, 0.5, 0.625, 0.55, 0.5525, 0.7125, 0.5875, 0.7125, 0.625, 0.75, 0.575, 0.75, 0.425, 0.5, 0.375, 0.5, 0.375, 0.5, 0.425, 0.5, 0.5525, 0.7125, 0.5571, 0.7125, 0.5875, 0.7125, 0.5875, 0.7125, 0.5525, 0.7125, 0.375, 0.25, 0.375, 0.25, 0.375, 0.25, 0.375, 0.25, 0.375, 0.7, 0.375, 0.75, 0.375, 0.75, 0.375, 0.7, 0.4125, 0.6775, 0.4125, 0.7125, 0.4125, 0.7125, 0.4125, 0.6775, 0.625, 0.75, 0.625, 0.75, 0.625, 0.75, 0.625, 0.75, 0.5525, 0.9625, 0.5875, 0.9625, 0.625, 1.0, 0.575, 1.0, 0.4475, 0.7875, 0.4125, 0.7875, 0.375, 0.75, 0.425, 0.75, 0.4125, 0.7875, 0.4125, 0.9625, 0.375, 1.0, 0.375, 0.75, 0.5875, 0.9625, 0.5875, 0.7875, 0.625, 0.75, 0.625, 1.0, 0.425, 0.75, 0.375, 0.75, 0.375, 0.75, 0.425, 0.75, 0.625, 0.5, 0.625, 0.25, 0.625, 0.25, 0.625, 0.5, 0.4125, 0.7875, 0.4125, 0.9625, 0.4125, 0.9625, 0.4125, 0.7875, 0.625, 1.0, 0.625, 0.75, 0.625, 0.75, 0.625, 1.0, 0.575, 0.75, 0.625, 0.75, 0.625, 0.75, 0.575, 0.75, 0.5175, 0.2125, 0.5213, 0.2125, 0.5487, 0.2125, 0.5525, 0.2125, 0.5525, 0.2125, 0.5175, 0.2125, 0.575, 0.25, 0.625, 0.25, 0.625, 0.25, 0.575, 0.25, 0.4125, 0.1775, 0.4125, 0.2125, 0.375, 0.25, 0.375, 0.2, 0.4475, 0.0375, 0.4125, 0.0375, 0.375, 0.0, 0.425, 0.0, 0.5875, 0.0725, 0.5875, 0.0375, 0.625, 0.0, 0.625, 0.05, 0.5525, 0.2125, 0.5875, 0.2125, 0.625, 0.25, 0.575, 0.25, 0.425, 0.0, 0.375, 0.0, 0.375, 0.0, 0.425, 0.0, 0.4516, 0.1775, 0.4784, 0.1775, 0.4784, 0.2125, 0.4516, 0.2125, 0.125, 0.75, 0.125, 0.75, 0.125, 0.75, 0.125, 0.75, 0.375, 0.25, 0.375, 0.25, 0.375, 0.25, 0.375, 0.25, 0.625, 1.0, 0.625, 1.0, 0.625, 1.0, 0.625, 1.0, 0.5875, 0.0725, 0.5875, 0.0375, 0.5875, 0.0375, 0.5875, 0.0725, 0.575, 1.0, 0.625, 1.0, 0.625, 1.0, 0.575, 1.0, 0.375, 0.75, 0.375, 1.0, 0.375, 1.0, 0.375, 0.75, 0.1625, 0.6775, 0.1625, 0.7125, 0.1625, 0.7125, 0.1625, 0.6775, 0.375, 0.75, 0.375, 0.75, 0.375, 0.75, 0.375, 0.75, 0.375, 0.25, 0.375, 0.25, 0.375, 0.25, 0.375, 0.25, 0.375, 0.5, 0.375, 0.5, 0.375, 0.5, 0.375, 0.5, 0.125, 0.75, 0.125, 0.75, 0.125, 0.75, 0.125, 0.75, 0.375, 0.7, 0.375, 0.75, 0.375, 0.75, 0.375, 0.7, 0.375, 0.75, 0.375, 0.75, 0.375, 0.75, 0.375, 0.75, 0.375, 0.25, 0.375, 0.25, 0.375, 0.25, 0.375, 0.25, 0.1625, 0.7125, 0.3375, 0.7125, 0.3375, 0.7125, 0.1625, 0.7125, 0.375, 0.75, 0.375, 0.75, 0.375, 0.75, 0.375, 0.75, 0.375, 0.25, 0.375, 0.5, 0.375, 0.5, 0.375, 0.25, 0.375, 0.75, 0.375, 1.0, 0.375, 1.0, 0.375, 0.75, 0.375, 0.75, 0.375, 0.75, 0.375, 0.75, 0.375, 0.75, 0.1625, 0.7125, 0.3375, 0.7125, 0.3375, 0.7125, 0.1625, 0.7125, 0.125, 0.75, 0.375, 0.75, 0.375, 0.75, 0.125, 0.75, 0.125, 0.5, 0.125, 0.5, 0.125, 0.5, 0.125, 0.5, 0.1625, 0.6775, 0.1625, 0.7125, 0.125, 0.75, 0.125, 0.7, 0.3375, 0.5375, 0.1625, 0.5375, 0.125, 0.5, 0.375, 0.5, 0.3375, 0.5725, 0.3375, 0.5375, 0.375, 0.5, 0.375, 0.55, 0.1625, 0.7125, 0.3375, 0.7125, 0.375, 0.75, 0.125, 0.75, 0.375, 0.5, 0.125, 0.5, 0.125, 0.5, 0.375, 0.5, 0.375, 0.5, 0.375, 0.5, 0.375, 0.5, 0.375, 0.5, 0.375, 0.55, 0.375, 0.5, 0.375, 0.5, 0.375, 0.55, 0.125, 0.7, 0.125, 0.75, 0.125, 0.75, 0.125, 0.7, 0.375, 0.25, 0.375, 0.5, 0.375, 0.5, 0.375, 0.25, 0.3375, 0.5375, 0.1625, 0.5375, 0.1625, 0.5375, 0.3375, 0.5375, 0.125, 0.75, 0.125, 0.75, 0.125, 0.75, 0.125, 0.75, 0.375, 0.5, 0.375, 0.5, 0.375, 0.5, 0.375, 0.5, 0.3375, 0.5725, 0.3375, 0.5375, 0.3375, 0.5375, 0.3375, 0.5725, 0.375, 0.2, 0.375, 0.25, 0.375, 0.25, 0.375, 0.2, 0.375, 0.75, 0.375, 0.75, 0.375, 0.75, 0.375, 0.75, 0.125, 0.75, 0.125, 0.75, 0.125, 0.75, 0.125, 0.75, 0.375, 0.75, 0.375, 0.75, 0.375, 0.75, 0.375, 0.75, 0.125, 0.75, 0.125, 0.75, 0.125, 0.75, 0.125, 0.75, 0.375, 0.75, 0.375, 0.75, 0.375, 0.75, 0.375, 0.75, 0.375, 0.75, 0.375, 0.75, 0.375, 0.75, 0.375, 0.75, 0.375, 0.75, 0.375, 0.75, 0.375, 0.75, 0.375, 0.75, 0.375, 1.0, 0.375, 1.0, 0.375, 1.0, 0.375, 1.0, 0.875, 0.75, 0.875, 0.75, 0.875, 0.75, 0.875, 0.75, 0.875, 0.5, 0.625, 0.5, 0.625, 0.5, 0.875, 0.5, 0.875, 0.55, 0.875, 0.5, 0.875, 0.5, 0.875, 0.55, 0.8375, 0.5725, 0.8375, 0.5375, 0.875, 0.5, 0.875, 0.55, 0.8375, 0.5375, 0.6625, 0.5375, 0.625, 0.5, 0.875, 0.5, 0.6625, 0.6775, 0.6625, 0.7125, 0.625, 0.75, 0.625, 0.7, 0.6625, 0.7125, 0.8375, 0.7125, 0.875, 0.75, 0.625, 0.75, 0.625, 0.5, 0.625, 0.5, 0.625, 0.5, 0.625, 0.5, 0.625, 0.7, 0.625, 0.75, 0.625, 0.75, 0.625, 0.7, 0.625, 0.75, 0.625, 0.75, 0.625, 0.75, 0.625, 0.75, 0.625, 0.75, 0.875, 0.75, 0.875, 0.75, 0.625, 0.75, 0.875, 0.5, 0.875, 0.5, 0.875, 0.5, 0.875, 0.5, 0.6625, 0.5375, 0.6625, 0.566, 0.6625, 0.5725, 0.6625, 0.5725, 0.6625, 0.5375, 0.8375, 0.5375, 0.6625, 0.5375, 0.6625, 0.5375, 0.8375, 0.5375, 0.625, 0.25, 0.625, 0.25, 0.625, 0.25, 0.625, 0.25, 0.8375, 0.684, 0.8375, 0.671, 0.8375, 0.6775, 0.375, 1.0, 0.425, 1.0, 0.425, 1.0, 0.375, 1.0, 0.425, 1.0, 0.475, 1.0, 0.475, 1.0, 0.425, 1.0, 0.475, 1.0, 0.525, 1.0, 0.525, 1.0, 0.475, 1.0, 0.525, 1.0, 0.575, 1.0, 0.575, 1.0, 0.525, 1.0, 0.5561, 0.1775, 0.5875, 0.1775, 0.5875, 0.2125, 0.5561, 0.2125, 0.5875, 0.0375, 0.5561, 0.0375, 0.5525, 0.0375, 0.5525, 0.0375, 0.5875, 0.0375, 0.5213, 0.1775, 0.5487, 0.1775, 0.5487, 0.2125, 0.5213, 0.2125, 0.4865, 0.1775, 0.5135, 0.1775, 0.5135, 0.2125, 0.4865, 0.2125, 0.625, 0.0, 0.575, 0.0, 0.575, 0.0, 0.625, 0.0, 0.575, 0.0, 0.525, 0.0, 0.525, 0.0, 0.575, 0.0, 0.525, 0.0, 0.475, 0.0, 0.475, 0.0, 0.525, 0.0, 0.475, 0.0, 0.425, 0.0, 0.425, 0.0, 0.475, 0.0, 0.4125, 0.2125, 0.4475, 0.2125, 0.425, 0.25, 0.375, 0.25, 0.4475, 0.2125, 0.4825, 0.2125, 0.475, 0.25, 0.425, 0.25, 0.4825, 0.2125, 0.5175, 0.2125, 0.525, 0.25, 0.475, 0.25, 0.5175, 0.2125, 0.5525, 0.2125, 0.575, 0.25, 0.525, 0.25, 0.5875, 0.0375, 0.5525, 0.0375, 0.575, 0.0, 0.625, 0.0, 0.5525, 0.0375, 0.5175, 0.0375, 0.525, 0.0, 0.575, 0.0, 0.5175, 0.0375, 0.4825, 0.0375, 0.475, 0.0, 0.525, 0.0, 0.4825, 0.0375, 0.4475, 0.0375, 0.425, 0.0, 0.475, 0.0, 0.375, 0.25, 0.425, 0.25, 0.425, 0.25, 0.375, 0.25, 0.425, 0.25, 0.475, 0.25, 0.475, 0.25, 0.425, 0.25, 0.475, 0.25, 0.525, 0.25, 0.525, 0.25, 0.475, 0.25, 0.525, 0.25, 0.575, 0.25, 0.575, 0.25, 0.525, 0.25, 0.4515, 0.0375, 0.4435, 0.03744, 0.4475, 0.0375, 0.4125, 0.2125, 0.4434, 0.2125, 0.4475, 0.2125, 0.4475, 0.2125, 0.4125, 0.2125, 0.4475, 0.2125, 0.4516, 0.2125, 0.4784, 0.2125, 0.4825, 0.2125, 0.4825, 0.2125, 0.4475, 0.2125, 0.4825, 0.2125, 0.4865, 0.2125, 0.5135, 0.2125, 0.5175, 0.2125, 0.5175, 0.2125, 0.4825, 0.2125, 0.375, 0.75, 0.425, 0.75, 0.425, 0.75, 0.375, 0.75, 0.425, 0.75, 0.475, 0.75, 0.475, 0.75, 0.425, 0.75, 0.475, 0.75, 0.525, 0.75, 0.525, 0.75, 0.475, 0.75, 0.525, 0.75, 0.575, 0.75, 0.575, 0.75, 0.525, 0.75, 0.625, 0.75, 0.575, 0.75, 0.575, 0.75, 0.625, 0.75, 0.575, 0.75, 0.525, 0.75, 0.525, 0.75, 0.575, 0.75, 0.525, 0.75, 0.475, 0.75, 0.475, 0.75, 0.525, 0.75, 0.475, 0.75, 0.425, 0.75, 0.425, 0.75, 0.475, 0.75, 0.5875, 0.7875, 0.5525, 0.7875, 0.575, 0.75, 0.625, 0.75, 0.5525, 0.7875, 0.5175, 0.7875, 0.525, 0.75, 0.575, 0.75, 0.5175, 0.7875, 0.4825, 0.7875, 0.475, 0.75, 0.525, 0.75, 0.4825, 0.7875, 0.4475, 0.7875, 0.425, 0.75, 0.475, 0.75, 0.4125, 0.9625, 0.4475, 0.9625, 0.425, 1.0, 0.375, 1.0, 0.4475, 0.9625, 0.4825, 0.9625, 0.475, 1.0, 0.425, 1.0, 0.4825, 0.9625, 0.5175, 0.9625, 0.525, 1.0, 0.475, 1.0, 0.5175, 0.9625, 0.5525, 0.9625, 0.575, 1.0, 0.525, 1.0, 0.5225, 0.6775, 0.5475, 0.6775, 0.5475, 0.7125, 0.5225, 0.7125, 0.4879, 0.6775, 0.5121, 0.6775, 0.5121, 0.7125, 0.4879, 0.7125, 0.4531, 0.6775, 0.4769, 0.6775, 0.4768, 0.7125, 0.4532, 0.7125, 0.4125, 0.6775, 0.4419, 0.6775, 0.4418, 0.7125, 0.4125, 0.7125, 0.625, 0.5, 0.575, 0.5, 0.575, 0.5, 0.625, 0.5, 0.575, 0.5, 0.525, 0.5, 0.525, 0.5, 0.575, 0.5, 0.525, 0.5, 0.475, 0.5, 0.475, 0.5, 0.525, 0.5, 0.475, 0.5, 0.425, 0.5, 0.425, 0.5, 0.475, 0.5, 0.4125, 0.7125, 0.4475, 0.7125, 0.425, 0.75, 0.375, 0.75, 0.4475, 0.7125, 0.4825, 0.7125, 0.475, 0.75, 0.425, 0.75, 0.4825, 0.7125, 0.5175, 0.7125, 0.525, 0.75, 0.475, 0.75, 0.5175, 0.7125, 0.5525, 0.7125, 0.575, 0.75, 0.525, 0.75, 0.5875, 0.5375, 0.5525, 0.5375, 0.575, 0.5, 0.625, 0.5, 0.5525, 0.5375, 0.5175, 0.5375, 0.525, 0.5, 0.575, 0.5, 0.5175, 0.5375, 0.4825, 0.5375, 0.475, 0.5, 0.525, 0.5, 0.4825, 0.5375, 0.4475, 0.5375, 0.425, 0.5, 0.475, 0.5, 0.5224, 0.2875, 0.5476, 0.2875, 0.5476, 0.4625, 0.5224, 0.4625, 0.4877, 0.2875, 0.5123, 0.2875, 0.5124, 0.4625, 0.4876, 0.4625, 0.4529, 0.2875, 0.4771, 0.2875, 0.4772, 0.4625, 0.4528, 0.4625, 0.4125, 0.2875, 0.4421, 0.2875, 0.4422, 0.4625, 0.4125, 0.4625, 0.4125, 0.4625, 0.4475, 0.4625, 0.425, 0.5, 0.375, 0.5, 0.4475, 0.4625, 0.4825, 0.4625, 0.475, 0.5, 0.425, 0.5, 0.4825, 0.4625, 0.5175, 0.4625, 0.525, 0.5, 0.475, 0.5, 0.5175, 0.4625, 0.5525, 0.4625, 0.575, 0.5, 0.525, 0.5, 0.5875, 0.2875, 0.5525, 0.2875, 0.575, 0.25, 0.625, 0.25, 0.5525, 0.2875, 0.5175, 0.2875, 0.525, 0.25, 0.575, 0.25, 0.5175, 0.2875, 0.4825, 0.2875, 0.475, 0.25, 0.525, 0.25, 0.4825, 0.2875, 0.4475, 0.2875, 0.425, 0.25, 0.475, 0.25, 0.625, 0.25, 0.575, 0.25, 0.575, 0.25, 0.625, 0.25, 0.575, 0.25, 0.525, 0.25, 0.525, 0.25, 0.575, 0.25, 0.525, 0.25, 0.475, 0.25, 0.475, 0.25, 0.525, 0.25, 0.475, 0.25, 0.425, 0.25, 0.425, 0.25, 0.475, 0.25, 0.5572, 0.2875, 0.5478, 0.2875, 0.5525, 0.2875, 0.4125, 0.4625, 0.4422, 0.4625, 0.4475, 0.4625, 0.4475, 0.4625, 0.4125, 0.4625, 0.4475, 0.4625, 0.4528, 0.4625, 0.4772, 0.4625, 0.4825, 0.4625, 0.4825, 0.4625, 0.4475, 0.4625, 0.4825, 0.4625, 0.4876, 0.4625, 0.5124, 0.4625, 0.5175, 0.4625, 0.5175, 0.4625, 0.4825, 0.4625, 0.375, 0.5, 0.425, 0.5, 0.425, 0.5, 0.375, 0.5, 0.425, 0.5, 0.475, 0.5, 0.475, 0.5, 0.425, 0.5, 0.475, 0.5, 0.525, 0.5, 0.525, 0.5, 0.475, 0.5, 0.525, 0.5, 0.575, 0.5, 0.575, 0.5, 0.525, 0.5, 0.5573, 0.5375, 0.5477, 0.5374, 0.5525, 0.5375, 0.4125, 0.7125, 0.4418, 0.7125, 0.4475, 0.7125, 0.4475, 0.7125, 0.4125, 0.7125, 0.4475, 0.7125, 0.4532, 0.7125, 0.4768, 0.7125, 0.4825, 0.7125, 0.4825, 0.7125, 0.4475, 0.7125, 0.4825, 0.7125, 0.4879, 0.7125, 0.5121, 0.7125, 0.5175, 0.7125, 0.5175, 0.7125, 0.4825, 0.7125, 0.5875, 0.7875, 0.5584, 0.7875, 0.5525, 0.7875, 0.5525, 0.7875, 0.5875, 0.7875, 0.4125, 0.7875, 0.4403, 0.7875, 0.4407, 0.9625, 0.4125, 0.9625, 0.4547, 0.7875, 0.4753, 0.7875, 0.4757, 0.9625, 0.4543, 0.9625, 0.5584, 0.7875, 0.5875, 0.7875, 0.5875, 0.9625, 0.5587, 0.9625, 0.5525, 0.7875, 0.5462, 0.7875, 0.5238, 0.7875, 0.5175, 0.7875, 0.5175, 0.7875, 0.5525, 0.7875, 0.5175, 0.7875, 0.5107, 0.7875, 0.4893, 0.7875, 0.4825, 0.7875, 0.4825, 0.7875, 0.5175, 0.7875, 0.4825, 0.7875, 0.4753, 0.7875, 0.4547, 0.7875, 0.4475, 0.7875, 0.4475, 0.7875, 0.4825, 0.7875, 0.4475, 0.7875, 0.4403, 0.7875, 0.4125, 0.7875, 0.4125, 0.7875, 0.4475, 0.7875, 0.4125, 0.9625, 0.4407, 0.9625, 0.4475, 0.9625, 0.4475, 0.9625, 0.4125, 0.9625, 0.4475, 0.9625, 0.4543, 0.9625, 0.4757, 0.9625, 0.4825, 0.9625, 0.4825, 0.9625, 0.4475, 0.9625, 0.4825, 0.9625, 0.4891, 0.9625, 0.5109, 0.9625, 0.5175, 0.9625, 0.5175, 0.9625, 0.4825, 0.9625, 0.5175, 0.9625, 0.5239, 0.9625, 0.5461, 0.9625, 0.5525, 0.9625, 0.5525, 0.9625, 0.5175, 0.9625, 0.4475, 0.5375, 0.4421, 0.5375, 0.4125, 0.5375, 0.4125, 0.5375, 0.4475, 0.5375, 0.4825, 0.5375, 0.4772, 0.5375, 0.4528, 0.5375, 0.4475, 0.5375, 0.4475, 0.5375, 0.4825, 0.5375, 0.5175, 0.5375, 0.5123, 0.5375, 0.4877, 0.5375, 0.4825, 0.5375, 0.4825, 0.5375, 0.5175, 0.5375, 0.5572, 0.6775, 0.5875, 0.6775, 0.5875, 0.7125, 0.5571, 0.7125, 0.4475, 0.2875, 0.4421, 0.2875, 0.4125, 0.2875, 0.4125, 0.2875, 0.4475, 0.2875, 0.4825, 0.2875, 0.4771, 0.2875, 0.4529, 0.2875, 0.4475, 0.2875, 0.4475, 0.2875, 0.4825, 0.2875, 0.5175, 0.2875, 0.5123, 0.2875, 0.4877, 0.2875, 0.4825, 0.2875, 0.4825, 0.2875, 0.5175, 0.2875, 0.5572, 0.2875, 0.5875, 0.2875, 0.5875, 0.4625, 0.5573, 0.4625, 0.4475, 0.0375, 0.4435, 0.0375, 0.4125, 0.0375, 0.4125, 0.0375, 0.4475, 0.0375, 0.4825, 0.0375, 0.4785, 0.0375, 0.4515, 0.0375, 0.4475, 0.0375, 0.4475, 0.0375, 0.4825, 0.0375, 0.5175, 0.0375, 0.5136, 0.0375, 0.4864, 0.0375, 0.4825, 0.0375, 0.4825, 0.0375, 0.5175, 0.0375, 0.5525, 0.0375, 0.5487, 0.0375, 0.5213, 0.0375, 0.5175, 0.0375, 0.5175, 0.0375, 0.5525, 0.0375, 0.5561, 0.1775, 0.5561, 0.2125, 0.5561, 0.2125, 0.5561, 0.1775, 0.5175, 0.2125, 0.5135, 0.2125, 0.5135, 0.2125, 0.5175, 0.2125, 0.4475, 0.0375, 0.4515, 0.0375, 0.4515, 0.0375, 0.4475, 0.0375, 0.5136, 0.0725, 0.5136, 0.0375, 0.5136, 0.0375, 0.5136, 0.0725, 0.5561, 0.2125, 0.5525, 0.2125, 0.5525, 0.2125, 0.5561, 0.2125, 0.4475, 0.2125, 0.4434, 0.2125, 0.4434, 0.2125, 0.4475, 0.2125, 0.5175, 0.0375, 0.5213, 0.0375, 0.5213, 0.0375, 0.5175, 0.0375, 0.5213, 0.1775, 0.5213, 0.2125, 0.5213, 0.2125, 0.5213, 0.1775, 0.4865, 0.2125, 0.4825, 0.2125, 0.4825, 0.2125, 0.4865, 0.2125, 0.4785, 0.0375, 0.4825, 0.0375, 0.4825, 0.0375, 0.4785, 0.0375, 0.4785, 0.0725, 0.4785, 0.0375, 0.4785, 0.0375, 0.4785, 0.0725, 0.5525, 0.2125, 0.5487, 0.2125, 0.5487, 0.2125, 0.5525, 0.2125, 0.4125, 0.1775, 0.4434, 0.1775, 0.4434, 0.2125, 0.4125, 0.2125, 0.4864, 0.0375, 0.4786, 0.03745, 0.4825, 0.0375, 0.5213, 0.0375, 0.5137, 0.03748, 0.5175, 0.0375, 0.5561, 0.0375, 0.5489, 0.03752, 0.5525, 0.0375, 0.5487, 0.2125, 0.5563, 0.2127, 0.5525, 0.2125, 0.5135, 0.2125, 0.5214, 0.2127, 0.5175, 0.2125, 0.4784, 0.2125, 0.4866, 0.2126, 0.4825, 0.2125, 0.4434, 0.2125, 0.4516, 0.2124, 0.4475, 0.2125, 0.4516, 0.1775, 0.4516, 0.2125, 0.4434, 0.2125, 0.4434, 0.1775, 0.4865, 0.1775, 0.4865, 0.2125, 0.4784, 0.2125, 0.4784, 0.1775, 0.5213, 0.1775, 0.5213, 0.2125, 0.5135, 0.2125, 0.5135, 0.1775, 0.5561, 0.1775, 0.5561, 0.2125, 0.5487, 0.2125, 0.5487, 0.1775, 0.5136, 0.0375, 0.5175, 0.0375, 0.5175, 0.0375, 0.5136, 0.0375, 0.4516, 0.2125, 0.4475, 0.2125, 0.4475, 0.2125, 0.4516, 0.2125, 0.5487, 0.0725, 0.5487, 0.0375, 0.5487, 0.0375, 0.5487, 0.0725, 0.5525, 0.0375, 0.5561, 0.0375, 0.5561, 0.0375, 0.5525, 0.0375, 0.4516, 0.1775, 0.4516, 0.2125, 0.4516, 0.2125, 0.4516, 0.1775, 0.4435, 0.0375, 0.4475, 0.0375, 0.4475, 0.0375, 0.4435, 0.0375, 0.5213, 0.2125, 0.5175, 0.2125, 0.5175, 0.2125, 0.5213, 0.2125, 0.4435, 0.0725, 0.4435, 0.0375, 0.4435, 0.0375, 0.4435, 0.0725, 0.4825, 0.0375, 0.4864, 0.0375, 0.4864, 0.0375, 0.4825, 0.0375, 0.4825, 0.2125, 0.4784, 0.2125, 0.4784, 0.2125, 0.4825, 0.2125, 0.5487, 0.0375, 0.5525, 0.0375, 0.5525, 0.0375, 0.5487, 0.0375, 0.4865, 0.1775, 0.4865, 0.2125, 0.4865, 0.2125, 0.4865, 0.1775, 0.5107, 0.7875, 0.5175, 0.7875, 0.5175, 0.7875, 0.5107, 0.7875, 0.5587, 0.9625, 0.5525, 0.9625, 0.5525, 0.9625, 0.5587, 0.9625, 0.4547, 0.7875, 0.4543, 0.9625, 0.4543, 0.9625, 0.4547, 0.7875, 0.4475, 0.9625, 0.4407, 0.9625, 0.4407, 0.9625, 0.4475, 0.9625, 0.5461, 0.9625, 0.5462, 0.7875, 0.5462, 0.7875, 0.5461, 0.9625, 0.4403, 0.7875, 0.4475, 0.7875, 0.4475, 0.7875, 0.4403, 0.7875, 0.4891, 0.9625, 0.4825, 0.9625, 0.4825, 0.9625, 0.4891, 0.9625, 0.5584, 0.7875, 0.5587, 0.9625, 0.5587, 0.9625, 0.5584, 0.7875, 0.5175, 0.7875, 0.5238, 0.7875, 0.5238, 0.7875, 0.5175, 0.7875, 0.5525, 0.9625, 0.5461, 0.9625, 0.5461, 0.9625, 0.5525, 0.9625, 0.5109, 0.9625, 0.5107, 0.7875, 0.5107, 0.7875, 0.5109, 0.9625, 0.5462, 0.7875, 0.5525, 0.7875, 0.5525, 0.7875, 0.5462, 0.7875, 0.5525, 0.9625, 0.5587, 0.9625, 0.5875, 0.9625, 0.5875, 0.9625, 0.5525, 0.9625, 0.5109, 0.9625, 0.5242, 0.9628, 0.5175, 0.9625, 0.4757, 0.9625, 0.4894, 0.9626, 0.4825, 0.9625, 0.4407, 0.9625, 0.4544, 0.9623, 0.4475, 0.9625, 0.5584, 0.7875, 0.5466, 0.7874, 0.5525, 0.7875, 0.5238, 0.7875, 0.5112, 0.7872, 0.5175, 0.7875, 0.4893, 0.7875, 0.4757, 0.7871, 0.4825, 0.7875, 0.4547, 0.7875, 0.4404, 0.7872, 0.4475, 0.7875, 0.4547, 0.7875, 0.4543, 0.9625, 0.4407, 0.9625, 0.4403, 0.7875, 0.4893, 0.7875, 0.4891, 0.9625, 0.4757, 0.9625, 0.4753, 0.7875, 0.5238, 0.7875, 0.5239, 0.9625, 0.5109, 0.9625, 0.5107, 0.7875, 0.5584, 0.7875, 0.5587, 0.9625, 0.5461, 0.9625, 0.5462, 0.7875, 0.4407, 0.9625, 0.4403, 0.7875, 0.4403, 0.7875, 0.4407, 0.9625, 0.5175, 0.9625, 0.5109, 0.9625, 0.5109, 0.9625, 0.5175, 0.9625, 0.4825, 0.7875, 0.4893, 0.7875, 0.4893, 0.7875, 0.4825, 0.7875, 0.4543, 0.9625, 0.4475, 0.9625, 0.4475, 0.9625, 0.4543, 0.9625, 0.4893, 0.7875, 0.4891, 0.9625, 0.4891, 0.9625, 0.4893, 0.7875, 0.5525, 0.7875, 0.5584, 0.7875, 0.5584, 0.7875, 0.5525, 0.7875, 0.4757, 0.9625, 0.4753, 0.7875, 0.4753, 0.7875, 0.4757, 0.9625, 0.5239, 0.9625, 0.5175, 0.9625, 0.5175, 0.9625, 0.5239, 0.9625, 0.4753, 0.7875, 0.4825, 0.7875, 0.4825, 0.7875, 0.4753, 0.7875, 0.5238, 0.7875, 0.5239, 0.9625, 0.5239, 0.9625, 0.5238, 0.7875, 0.4825, 0.9625, 0.4757, 0.9625, 0.4757, 0.9625, 0.4825, 0.9625, 0.4475, 0.7875, 0.4547, 0.7875, 0.4547, 0.7875, 0.4475, 0.7875, 0.5572, 0.6775, 0.5571, 0.7125, 0.5571, 0.7125, 0.5572, 0.6775, 0.5175, 0.7125, 0.5121, 0.7125, 0.5121, 0.7125, 0.5175, 0.7125, 0.5525, 0.5375, 0.5573, 0.5375, 0.5573, 0.5375, 0.5525, 0.5375, 0.5122, 0.5725, 0.5123, 0.5375, 0.5123, 0.5375, 0.5122, 0.5725, 0.5571, 0.7125, 0.5525, 0.7125, 0.5525, 0.7125, 0.5571, 0.7125, 0.4475, 0.7125, 0.4418, 0.7125, 0.4418, 0.7125, 0.4475, 0.7125, 0.4825, 0.5375, 0.4877, 0.5375, 0.4877, 0.5375, 0.4825, 0.5375, 0.5225, 0.6775, 0.5225, 0.7125, 0.5225, 0.7125, 0.5225, 0.6775, 0.4879, 0.7125, 0.4825, 0.7125, 0.4825, 0.7125, 0.4879, 0.7125, 0.5123, 0.5375, 0.5175, 0.5375, 0.5175, 0.5375, 0.5123, 0.5375, 0.4771, 0.5725, 0.4772, 0.5375, 0.4772, 0.5375, 0.4771, 0.5725, 0.5525, 0.7125, 0.5475, 0.7125, 0.5475, 0.7125, 0.5525, 0.7125, 0.5875, 0.5375, 0.5573, 0.5375, 0.5525, 0.5375, 0.5525, 0.5375, 0.5875, 0.5375, 0.5225, 0.5375, 0.5125, 0.5373, 0.5175, 0.5375, 0.4877, 0.5375, 0.4773, 0.5373, 0.4825, 0.5375, 0.4528, 0.5375, 0.4421, 0.5373, 0.4475, 0.5375, 0.5475, 0.7125, 0.5575, 0.7128, 0.5525, 0.7125, 0.5121, 0.7125, 0.5228, 0.7127, 0.5175, 0.7125, 0.4768, 0.7125, 0.4881, 0.7126, 0.4825, 0.7125, 0.4418, 0.7125, 0.4531, 0.7124, 0.4475, 0.7125, 0.4531, 0.6775, 0.4532, 0.7125, 0.4418, 0.7125, 0.4419, 0.6775, 0.4879, 0.6775, 0.4879, 0.7125, 0.4768, 0.7125, 0.4769, 0.6775, 0.5225, 0.6775, 0.5225, 0.7125, 0.5121, 0.7125, 0.5121, 0.6775, 0.5572, 0.6775, 0.5571, 0.7125, 0.5475, 0.7125, 0.5475, 0.6775, 0.4772, 0.5375, 0.4825, 0.5375, 0.4825, 0.5375, 0.4772, 0.5375, 0.4532, 0.7125, 0.4475, 0.7125, 0.4475, 0.7125, 0.4532, 0.7125, 0.5475, 0.5725, 0.5475, 0.5375, 0.5475, 0.5375, 0.5475, 0.5725, 0.4475, 0.5375, 0.4528, 0.5375, 0.4528, 0.5375, 0.4475, 0.5375, 0.4531, 0.6775, 0.4532, 0.7125, 0.4532, 0.7125, 0.4531, 0.6775, 0.5475, 0.5375, 0.5525, 0.5375, 0.5525, 0.5375, 0.5475, 0.5375, 0.5225, 0.7125, 0.5175, 0.7125, 0.5175, 0.7125, 0.5225, 0.7125, 0.4421, 0.5725, 0.4421, 0.5375, 0.4421, 0.5375, 0.4421, 0.5725, 0.5175, 0.5375, 0.5225, 0.5375, 0.5225, 0.5375, 0.5175, 0.5375, 0.4825, 0.7125, 0.4768, 0.7125, 0.4768, 0.7125, 0.4825, 0.7125, 0.4421, 0.5375, 0.4475, 0.5375, 0.4475, 0.5375, 0.4421, 0.5375, 0.4879, 0.6775, 0.4879, 0.7125, 0.4879, 0.7125, 0.4879, 0.6775, 0.4421, 0.2875, 0.4475, 0.2875, 0.4475, 0.2875, 0.4421, 0.2875, 0.4825, 0.4625, 0.4772, 0.4625, 0.4772, 0.4625, 0.4825, 0.4625, 0.5175, 0.2875, 0.5224, 0.2875, 0.5224, 0.2875, 0.5175, 0.2875, 0.4422, 0.4625, 0.4421, 0.2875, 0.4421, 0.2875, 0.4422, 0.4625, 0.5224, 0.4625, 0.5175, 0.4625, 0.5175, 0.4625, 0.5224, 0.4625, 0.5476, 0.2875, 0.5525, 0.2875, 0.5525, 0.2875, 0.5476, 0.2875, 0.4529, 0.2875, 0.4528, 0.4625, 0.4528, 0.4625, 0.4529, 0.2875, 0.4475, 0.2875, 0.4529, 0.2875, 0.4529, 0.2875, 0.4475, 0.2875, 0.5476, 0.4625, 0.5476, 0.2875, 0.5476, 0.2875, 0.5476, 0.4625, 0.4528, 0.4625, 0.4475, 0.4625, 0.4475, 0.4625, 0.4528, 0.4625, 0.4771, 0.2875, 0.4825, 0.2875, 0.4825, 0.2875, 0.4771, 0.2875, 0.5572, 0.2875, 0.5573, 0.4625, 0.5573, 0.4625, 0.5572, 0.2875, 0.5875, 0.2875, 0.5572, 0.2875, 0.5525, 0.2875, 0.5525, 0.2875, 0.5875, 0.2875, 0.5224, 0.2875, 0.5126, 0.2874, 0.5175, 0.2875, 0.4877, 0.2875, 0.4773, 0.2873, 0.4825, 0.2875, 0.4529, 0.2875, 0.4422, 0.2873, 0.4475, 0.2875, 0.5476, 0.4625, 0.5574, 0.4629, 0.5525, 0.4625, 0.5124, 0.4625, 0.5226, 0.4629, 0.5175, 0.4625, 0.4772, 0.4625, 0.4878, 0.4626, 0.4825, 0.4625, 0.4422, 0.4625, 0.4528, 0.4623, 0.4475, 0.4625, 0.4529, 0.2875, 0.4528, 0.4625, 0.4422, 0.4625, 0.4421, 0.2875, 0.4877, 0.2875, 0.4876, 0.4625, 0.4772, 0.4625, 0.4771, 0.2875, 0.5224, 0.2875, 0.5224, 0.4625, 0.5124, 0.4625, 0.5123, 0.2875, 0.5572, 0.2875, 0.5573, 0.4625, 0.5476, 0.4625, 0.5476, 0.2875, 0.4877, 0.2875, 0.4876, 0.4625, 0.4876, 0.4625, 0.4877, 0.2875, 0.5525, 0.4625, 0.5476, 0.4625, 0.5476, 0.4625, 0.5525, 0.4625, 0.4772, 0.4625, 0.4771, 0.2875, 0.4771, 0.2875, 0.4772, 0.4625, 0.5123, 0.2875, 0.5175, 0.2875, 0.5175, 0.2875, 0.5123, 0.2875, 0.4876, 0.4625, 0.4825, 0.4625, 0.4825, 0.4625, 0.4876, 0.4625, 0.5224, 0.2875, 0.5224, 0.4625, 0.5224, 0.4625, 0.5224, 0.2875, 0.4825, 0.2875, 0.4877, 0.2875, 0.4877, 0.2875, 0.4825, 0.2875, 0.4475, 0.4625, 0.4422, 0.4625, 0.4422, 0.4625, 0.4475, 0.4625, 0.5573, 0.4625, 0.5525, 0.4625, 0.5525, 0.4625, 0.5573, 0.4625, 0.5124, 0.4625, 0.5123, 0.2875, 0.5123, 0.2875, 0.5124, 0.4625, 0.5525, 0.2875, 0.5572, 0.2875, 0.5572, 0.2875, 0.5525, 0.2875, 0.5175, 0.4625, 0.5124, 0.4625, 0.5124, 0.4625, 0.5175, 0.4625, 0.4877, 0.5375, 0.4878, 0.5725, 0.4878, 0.5725, 0.4877, 0.5375, 0.4878, 0.5725, 0.4878, 0.6075, 0.4878, 0.6075, 0.4878, 0.5725, 0.4878, 0.6075, 0.4878, 0.6425, 0.4878, 0.6425, 0.4878, 0.6075, 0.4878, 0.6425, 0.4879, 0.6775, 0.4879, 0.6775, 0.4878, 0.6425, 0.4418, 0.7125, 0.4419, 0.6775, 0.4419, 0.6775, 0.4418, 0.7125, 0.4419, 0.6775, 0.4419, 0.6425, 0.4419, 0.6425, 0.4419, 0.6775, 0.4419, 0.6425, 0.442, 0.6075, 0.442, 0.6075, 0.4419, 0.6425, 0.442, 0.6075, 0.4421, 0.5725, 0.4421, 0.5725, 0.442, 0.6075, 0.4528, 0.5375, 0.4529, 0.5725, 0.4529, 0.5725, 0.4528, 0.5375, 0.4529, 0.5725, 0.453, 0.6075, 0.453, 0.6075, 0.4529, 0.5725, 0.453, 0.6075, 0.4531, 0.6425, 0.4531, 0.6425, 0.453, 0.6075, 0.4531, 0.6425, 0.4531, 0.6775, 0.4531, 0.6775, 0.4531, 0.6425, 0.5475, 0.7125, 0.5475, 0.6775, 0.5475, 0.6775, 0.5475, 0.7125, 0.5475, 0.6775, 0.5475, 0.6425, 0.5475, 0.6425, 0.5475, 0.6775, 0.5475, 0.6425, 0.5475, 0.6075, 0.5475, 0.6075, 0.5475, 0.6425, 0.5475, 0.6075, 0.5475, 0.5725, 0.5475, 0.5725, 0.5475, 0.6075, 0.5573, 0.5375, 0.5573, 0.5725, 0.5475, 0.5725, 0.5475, 0.5375, 0.5573, 0.5725, 0.5573, 0.6075, 0.5475, 0.6075, 0.5475, 0.5725, 0.5573, 0.6075, 0.5572, 0.6425, 0.5475, 0.6425, 0.5475, 0.6075, 0.5572, 0.6425, 0.5572, 0.6775, 0.5475, 0.6775, 0.5475, 0.6425, 0.5225, 0.5375, 0.5225, 0.5725, 0.5122, 0.5725, 0.5123, 0.5375, 0.5225, 0.5725, 0.5225, 0.6075, 0.5122, 0.6075, 0.5122, 0.5725, 0.5225, 0.6075, 0.5225, 0.6425, 0.5122, 0.6425, 0.5122, 0.6075, 0.5225, 0.6425, 0.5225, 0.6775, 0.5121, 0.6775, 0.5122, 0.6425, 0.4877, 0.5375, 0.4878, 0.5725, 0.4771, 0.5725, 0.4772, 0.5375, 0.4878, 0.5725, 0.4878, 0.6075, 0.477, 0.6075, 0.4771, 0.5725, 0.4878, 0.6075, 0.4878, 0.6425, 0.4769, 0.6425, 0.477, 0.6075, 0.4878, 0.6425, 0.4879, 0.6775, 0.4769, 0.6775, 0.4769, 0.6425, 0.4528, 0.5375, 0.4529, 0.5725, 0.4421, 0.5725, 0.4421, 0.5375, 0.4529, 0.5725, 0.453, 0.6075, 0.442, 0.6075, 0.4421, 0.5725, 0.453, 0.6075, 0.4531, 0.6425, 0.4419, 0.6425, 0.442, 0.6075, 0.4531, 0.6425, 0.4531, 0.6775, 0.4419, 0.6775, 0.4419, 0.6425, 0.4768, 0.7125, 0.4769, 0.6775, 0.4769, 0.6775, 0.4768, 0.7125, 0.4769, 0.6775, 0.4769, 0.6425, 0.4769, 0.6425, 0.4769, 0.6775, 0.4769, 0.6425, 0.477, 0.6075, 0.477, 0.6075, 0.4769, 0.6425, 0.477, 0.6075, 0.4771, 0.5725, 0.4771, 0.5725, 0.477, 0.6075, 0.5225, 0.5375, 0.5225, 0.5725, 0.5225, 0.5725, 0.5225, 0.5375, 0.5225, 0.5725, 0.5225, 0.6075, 0.5225, 0.6075, 0.5225, 0.5725, 0.5225, 0.6075, 0.5225, 0.6425, 0.5225, 0.6425, 0.5225, 0.6075, 0.5225, 0.6425, 0.5225, 0.6775, 0.5225, 0.6775, 0.5225, 0.6425, 0.5121, 0.7125, 0.5121, 0.6775, 0.5121, 0.6775, 0.5121, 0.7125, 0.5121, 0.6775, 0.5122, 0.6425, 0.5122, 0.6425, 0.5121, 0.6775, 0.5122, 0.6425, 0.5122, 0.6075, 0.5122, 0.6075, 0.5122, 0.6425, 0.5122, 0.6075, 0.5122, 0.5725, 0.5122, 0.5725, 0.5122, 0.6075, 0.5573, 0.5375, 0.5573, 0.5725, 0.5573, 0.5725, 0.5573, 0.5375, 0.5573, 0.5725, 0.5573, 0.6075, 0.5573, 0.6075, 0.5573, 0.5725, 0.5573, 0.6075, 0.5572, 0.6425, 0.5572, 0.6425, 0.5573, 0.6075, 0.5572, 0.6425, 0.5572, 0.6775, 0.5572, 0.6775, 0.5572, 0.6425, 0.4864, 0.0375, 0.4864, 0.0725, 0.4864, 0.0725, 0.4864, 0.0375, 0.4864, 0.0725, 0.4864, 0.1075, 0.4864, 0.1075, 0.4864, 0.0725, 0.4864, 0.1075, 0.4864, 0.1425, 0.4864, 0.1425, 0.4864, 0.1075, 0.4864, 0.1425, 0.4865, 0.1775, 0.4865, 0.1775, 0.4864, 0.1425, 0.4434, 0.2125, 0.4434, 0.1775, 0.4434, 0.1775, 0.4434, 0.2125, 0.4434, 0.1775, 0.4434, 0.1425, 0.4434, 0.1425, 0.4434, 0.1775, 0.4434, 0.1425, 0.4434, 0.1075, 0.4434, 0.1075, 0.4434, 0.1425, 0.4434, 0.1075, 0.4435, 0.0725, 0.4435, 0.0725, 0.4434, 0.1075, 0.4515, 0.0375, 0.4515, 0.0725, 0.4515, 0.0725, 0.4515, 0.0375, 0.4515, 0.0725, 0.4516, 0.1075, 0.4516, 0.1075, 0.4515, 0.0725, 0.4516, 0.1075, 0.4516, 0.1425, 0.4516, 0.1425, 0.4516, 0.1075, 0.4516, 0.1425, 0.4516, 0.1775, 0.4516, 0.1775, 0.4516, 0.1425, 0.5487, 0.2125, 0.5487, 0.1775, 0.5487, 0.1775, 0.5487, 0.2125, 0.5487, 0.1775, 0.5487, 0.1425, 0.5487, 0.1425, 0.5487, 0.1775, 0.5487, 0.1425, 0.5487, 0.1075, 0.5487, 0.1075, 0.5487, 0.1425, 0.5487, 0.1075, 0.5487, 0.0725, 0.5487, 0.0725, 0.5487, 0.1075, 0.5561, 0.0375, 0.5561, 0.0725, 0.5487, 0.0725, 0.5487, 0.0375, 0.5561, 0.0725, 0.5561, 0.1075, 0.5487, 0.1075, 0.5487, 0.0725, 0.5561, 0.1075, 0.5561, 0.1425, 0.5487, 0.1425, 0.5487, 0.1075, 0.5561, 0.1425, 0.5561, 0.1775, 0.5487, 0.1775, 0.5487, 0.1425, 0.5213, 0.0375, 0.5213, 0.0725, 0.5136, 0.0725, 0.5136, 0.0375, 0.5213, 0.0725, 0.5213, 0.1075, 0.5136, 0.1075, 0.5136, 0.0725, 0.5213, 0.1075, 0.5213, 0.1425, 0.5136, 0.1425, 0.5136, 0.1075, 0.5213, 0.1425, 0.5213, 0.1775, 0.5135, 0.1775, 0.5136, 0.1425, 0.4864, 0.0375, 0.4864, 0.0725, 0.4785, 0.0725, 0.4785, 0.0375, 0.4864, 0.0725, 0.4864, 0.1075, 0.4784, 0.1075, 0.4785, 0.0725, 0.4864, 0.1075, 0.4864, 0.1425, 0.4784, 0.1425, 0.4784, 0.1075, 0.4864, 0.1425, 0.4865, 0.1775, 0.4784, 0.1775, 0.4784, 0.1425, 0.4515, 0.0375, 0.4515, 0.0725, 0.4435, 0.0725, 0.4435, 0.0375, 0.4515, 0.0725, 0.4516, 0.1075, 0.4434, 0.1075, 0.4435, 0.0725, 0.4516, 0.1075, 0.4516, 0.1425, 0.4434, 0.1425, 0.4434, 0.1075, 0.4516, 0.1425, 0.4516, 0.1775, 0.4434, 0.1775, 0.4434, 0.1425, 0.4125, 0.0375, 0.4435, 0.0375, 0.4435, 0.0725, 0.4125, 0.0725, 0.4125, 0.0725, 0.4435, 0.0725, 0.4434, 0.1075, 0.4125, 0.1075, 0.4125, 0.1075, 0.4434, 0.1075, 0.4434, 0.1425, 0.4125, 0.1425, 0.4125, 0.1425, 0.4434, 0.1425, 0.4434, 0.1775, 0.4125, 0.1775, 0.4784, 0.2125, 0.4784, 0.1775, 0.4784, 0.1775, 0.4784, 0.2125, 0.4784, 0.1775, 0.4784, 0.1425, 0.4784, 0.1425, 0.4784, 0.1775, 0.4784, 0.1425, 0.4784, 0.1075, 0.4784, 0.1075, 0.4784, 0.1425, 0.4784, 0.1075, 0.4785, 0.0725, 0.4785, 0.0725, 0.4784, 0.1075, 0.5213, 0.0375, 0.5213, 0.0725, 0.5213, 0.0725, 0.5213, 0.0375, 0.5213, 0.0725, 0.5213, 0.1075, 0.5213, 0.1075, 0.5213, 0.0725, 0.5213, 0.1075, 0.5213, 0.1425, 0.5213, 0.1425, 0.5213, 0.1075, 0.5213, 0.1425, 0.5213, 0.1775, 0.5213, 0.1775, 0.5213, 0.1425, 0.5135, 0.2125, 0.5135, 0.1775, 0.5135, 0.1775, 0.5135, 0.2125, 0.5135, 0.1775, 0.5136, 0.1425, 0.5136, 0.1425, 0.5135, 0.1775, 0.5136, 0.1425, 0.5136, 0.1075, 0.5136, 0.1075, 0.5136, 0.1425, 0.5136, 0.1075, 0.5136, 0.0725, 0.5136, 0.0725, 0.5136, 0.1075, 0.5561, 0.0375, 0.5561, 0.0725, 0.5561, 0.0725, 0.5561, 0.0375, 0.5561, 0.0725, 0.5561, 0.1075, 0.5561, 0.1075, 0.5561, 0.0725, 0.5561, 0.1075, 0.5561, 0.1425, 0.5561, 0.1425, 0.5561, 0.1075, 0.5561, 0.1425, 0.5561, 0.1775, 0.5561, 0.1775, 0.5561, 0.1425, 0.5573, 0.5375, 0.5875, 0.5375, 0.5875, 0.5725, 0.5573, 0.5725, 0.5573, 0.5725, 0.5875, 0.5725, 0.5875, 0.6075, 0.5573, 0.6075, 0.5573, 0.6075, 0.5875, 0.6075, 0.5875, 0.6425, 0.5572, 0.6425, 0.5572, 0.6425, 0.5875, 0.6425, 0.5875, 0.6775, 0.5572, 0.6775, 0.4125, 0.5375, 0.4421, 0.5375, 0.4421, 0.5725, 0.4125, 0.5725, 0.4125, 0.5725, 0.4421, 0.5725, 0.442, 0.6075, 0.4125, 0.6075, 0.4125, 0.6075, 0.442, 0.6075, 0.4419, 0.6425, 0.4125, 0.6425, 0.4125, 0.6425, 0.4419, 0.6425, 0.4419, 0.6775, 0.4125, 0.6775, 0.4528, 0.5375, 0.4772, 0.5375, 0.4771, 0.5725, 0.4529, 0.5725, 0.4529, 0.5725, 0.4771, 0.5725, 0.477, 0.6075, 0.453, 0.6075, 0.453, 0.6075, 0.477, 0.6075, 0.4769, 0.6425, 0.4531, 0.6425, 0.4531, 0.6425, 0.4769, 0.6425, 0.4769, 0.6775, 0.4531, 0.6775, 0.4877, 0.5375, 0.5123, 0.5375, 0.5122, 0.5725, 0.4878, 0.5725, 0.4878, 0.5725, 0.5122, 0.5725, 0.5122, 0.6075, 0.4878, 0.6075, 0.4878, 0.6075, 0.5122, 0.6075, 0.5122, 0.6425, 0.4878, 0.6425, 0.4878, 0.6425, 0.5122, 0.6425, 0.5121, 0.6775, 0.4879, 0.6775, 0.5225, 0.5375, 0.5475, 0.5375, 0.5475, 0.5725, 0.5225, 0.5725, 0.5225, 0.5725, 0.5475, 0.5725, 0.5475, 0.6075, 0.5225, 0.6075, 0.5225, 0.6075, 0.5475, 0.6075, 0.5475, 0.6425, 0.5225, 0.6425, 0.5225, 0.6425, 0.5475, 0.6425, 0.5475, 0.6775, 0.5225, 0.6775, 0.4864, 0.0375, 0.5136, 0.0375, 0.5136, 0.0725, 0.4864, 0.0725, 0.4864, 0.0725, 0.5136, 0.0725, 0.5136, 0.1075, 0.4864, 0.1075, 0.4864, 0.1075, 0.5136, 0.1075, 0.5136, 0.1425, 0.4864, 0.1425, 0.4864, 0.1425, 0.5136, 0.1425, 0.5135, 0.1775, 0.4865, 0.1775, 0.5213, 0.0375, 0.5487, 0.0375, 0.5487, 0.0725, 0.5213, 0.0725, 0.5213, 0.0725, 0.5487, 0.0725, 0.5487, 0.1075, 0.5213, 0.1075, 0.5213, 0.1075, 0.5487, 0.1075, 0.5487, 0.1425, 0.5213, 0.1425, 0.5213, 0.1425, 0.5487, 0.1425, 0.5487, 0.1775, 0.5213, 0.1775, 0.5561, 0.0375, 0.5875, 0.0375, 0.5875, 0.0725, 0.5561, 0.0725, 0.5561, 0.0725, 0.5875, 0.0725, 0.5875, 0.1075, 0.5561, 0.1075, 0.5561, 0.1075, 0.5875, 0.1075, 0.5875, 0.1425, 0.5561, 0.1425, 0.5561, 0.1425, 0.5875, 0.1425, 0.5875, 0.1775, 0.5561, 0.1775, 0.6625, 0.5725, 0.6625, 0.579, 0.6625, 0.601, 0.6625, 0.6075, 0.6625, 0.6075, 0.6625, 0.5725, 0.6625, 0.6075, 0.6625, 0.614, 0.6625, 0.636, 0.6625, 0.6425, 0.6625, 0.6425, 0.6625, 0.6075, 0.6625, 0.6425, 0.6625, 0.649, 0.6625, 0.671, 0.6625, 0.6775, 0.6625, 0.6775, 0.6625, 0.6425, 0.6625, 0.6775, 0.6625, 0.684, 0.6625, 0.7125, 0.6625, 0.7125, 0.6625, 0.6775, 0.6625, 0.649, 0.8375, 0.649, 0.8375, 0.671, 0.6625, 0.671, 0.6625, 0.614, 0.8375, 0.614, 0.8375, 0.636, 0.6625, 0.636, 0.6625, 0.579, 0.8375, 0.579, 0.8375, 0.601, 0.6625, 0.601, 0.6625, 0.5375, 0.8375, 0.5375, 0.8375, 0.566, 0.6625, 0.566, 0.625, 0.5, 0.625, 0.55, 0.625, 0.55, 0.625, 0.5, 0.625, 0.55, 0.625, 0.6, 0.625, 0.6, 0.625, 0.55, 0.625, 0.6, 0.625, 0.65, 0.625, 0.65, 0.625, 0.6, 0.625, 0.65, 0.625, 0.7, 0.625, 0.7, 0.625, 0.65, 0.6625, 0.5375, 0.6625, 0.5725, 0.625, 0.55, 0.625, 0.5, 0.6625, 0.5725, 0.6625, 0.6075, 0.625, 0.6, 0.625, 0.55, 0.6625, 0.6075, 0.6625, 0.6425, 0.625, 0.65, 0.625, 0.6, 0.6625, 0.6425, 0.6625, 0.6775, 0.625, 0.7, 0.625, 0.65, 0.8375, 0.7125, 0.8375, 0.6775, 0.875, 0.7, 0.875, 0.75, 0.8375, 0.6775, 0.8375, 0.6425, 0.875, 0.65, 0.875, 0.7, 0.8375, 0.6425, 0.8375, 0.6075, 0.875, 0.6, 0.875, 0.65, 0.8375, 0.6075, 0.8375, 0.5725, 0.875, 0.55, 0.875, 0.6, 0.875, 0.75, 0.875, 0.7, 0.875, 0.7, 0.875, 0.75, 0.875, 0.7, 0.875, 0.65, 0.875, 0.65, 0.875, 0.7, 0.875, 0.65, 0.875, 0.6, 0.875, 0.6, 0.875, 0.65, 0.875, 0.6, 0.875, 0.55, 0.875, 0.55, 0.875, 0.6, 0.375, 0.0, 0.375, 0.05, 0.375, 0.05, 0.375, 0.0, 0.375, 0.05, 0.375, 0.1, 0.375, 0.1, 0.375, 0.05, 0.375, 0.1, 0.375, 0.15, 0.375, 0.15, 0.375, 0.1, 0.375, 0.15, 0.375, 0.2, 0.375, 0.2, 0.375, 0.15, 0.3375, 0.7125, 0.3375, 0.6775, 0.3375, 0.6775, 0.3375, 0.7125, 0.3375, 0.6775, 0.3375, 0.6425, 0.3375, 0.6425, 0.3375, 0.6775, 0.3375, 0.6425, 0.3375, 0.6075, 0.3375, 0.6075, 0.3375, 0.6425, 0.3375, 0.6075, 0.3375, 0.5725, 0.3375, 0.5725, 0.3375, 0.6075, 0.125, 0.5, 0.125, 0.55, 0.125, 0.55, 0.125, 0.5, 0.125, 0.55, 0.125, 0.6, 0.125, 0.6, 0.125, 0.55, 0.125, 0.6, 0.125, 0.65, 0.125, 0.65, 0.125, 0.6, 0.125, 0.65, 0.125, 0.7, 0.125, 0.7, 0.125, 0.65, 0.375, 0.75, 0.375, 0.7, 0.375, 0.7, 0.375, 0.75, 0.375, 0.7, 0.375, 0.65, 0.375, 0.65, 0.375, 0.7, 0.375, 0.65, 0.375, 0.6, 0.375, 0.6, 0.375, 0.65, 0.375, 0.6, 0.375, 0.55, 0.375, 0.55, 0.375, 0.6, 0.3375, 0.7125, 0.3375, 0.6775, 0.375, 0.7, 0.375, 0.75, 0.3375, 0.6775, 0.3375, 0.6425, 0.375, 0.65, 0.375, 0.7, 0.3375, 0.6425, 0.3375, 0.6075, 0.375, 0.6, 0.375, 0.65, 0.3375, 0.6075, 0.3375, 0.5725, 0.375, 0.55, 0.375, 0.6, 0.1625, 0.5375, 0.1625, 0.5725, 0.125, 0.55, 0.125, 0.5, 0.1625, 0.5725, 0.1625, 0.6075, 0.125, 0.6, 0.125, 0.55, 0.1625, 0.6075, 0.1625, 0.6425, 0.125, 0.65, 0.125, 0.6, 0.1625, 0.6425, 0.1625, 0.6775, 0.125, 0.7, 0.125, 0.65, 0.3375, 0.6775, 0.3375, 0.6707, 0.3375, 0.6493, 0.3375, 0.6425, 0.3375, 0.6425, 0.3375, 0.6775, 0.3375, 0.6425, 0.3375, 0.6357, 0.3375, 0.6143, 0.3375, 0.6075, 0.3375, 0.6075, 0.3375, 0.6425, 0.3375, 0.6075, 0.3375, 0.6007, 0.3375, 0.5793, 0.3375, 0.5725, 0.3375, 0.5725, 0.3375, 0.6075, 0.3375, 0.5725, 0.3375, 0.5657, 0.3375, 0.5375, 0.3375, 0.5375, 0.3375, 0.5725, 0.375, 0.5, 0.375, 0.55, 0.375, 0.55, 0.375, 0.5, 0.375, 0.55, 0.375, 0.6, 0.375, 0.6, 0.375, 0.55, 0.375, 0.6, 0.375, 0.65, 0.375, 0.65, 0.375, 0.6, 0.375, 0.65, 0.375, 0.7, 0.375, 0.7, 0.375, 0.65, 0.1625, 0.5375, 0.1625, 0.5725, 0.1625, 0.5725, 0.1625, 0.5375, 0.1625, 0.5725, 0.1625, 0.6075, 0.1625, 0.6075, 0.1625, 0.5725, 0.1625, 0.6075, 0.1625, 0.6425, 0.1625, 0.6425, 0.1625, 0.6075, 0.1625, 0.6425, 0.1625, 0.6775, 0.1625, 0.6775, 0.1625, 0.6425, 0.5875, 0.2125, 0.5875, 0.1775, 0.5875, 0.1775, 0.5875, 0.2125, 0.5875, 0.1775, 0.5875, 0.1425, 0.5875, 0.1425, 0.5875, 0.1775, 0.5875, 0.1425, 0.5875, 0.1075, 0.5875, 0.1075, 0.5875, 0.1425, 0.5875, 0.1075, 0.5875, 0.0725, 0.5875, 0.0725, 0.5875, 0.1075, 0.4515, 0.0375, 0.4785, 0.0375, 0.4785, 0.0725, 0.4515, 0.0725, 0.4515, 0.0725, 0.4785, 0.0725, 0.4784, 0.1075, 0.4516, 0.1075, 0.4516, 0.1075, 0.4784, 0.1075, 0.4784, 0.1425, 0.4516, 0.1425, 0.4516, 0.1425, 0.4784, 0.1425, 0.4784, 0.1775, 0.4516, 0.1775, 0.5875, 0.2125, 0.5875, 0.1775, 0.625, 0.2, 0.625, 0.25, 0.5875, 0.1775, 0.5875, 0.1425, 0.625, 0.15, 0.625, 0.2, 0.5875, 0.1425, 0.5875, 0.1075, 0.625, 0.1, 0.625, 0.15, 0.5875, 0.1075, 0.5875, 0.0725, 0.625, 0.05, 0.625, 0.1, 0.4125, 0.0375, 0.4125, 0.0725, 0.375, 0.05, 0.375, 0.0, 0.4125, 0.0725, 0.4125, 0.1075, 0.375, 0.1, 0.375, 0.05, 0.4125, 0.1075, 0.4125, 0.1425, 0.375, 0.15, 0.375, 0.1, 0.4125, 0.1425, 0.4125, 0.1775, 0.375, 0.2, 0.375, 0.15, 0.4125, 0.5375, 0.4125, 0.5725, 0.4125, 0.5725, 0.4125, 0.5375, 0.4125, 0.5725, 0.4125, 0.6075, 0.4125, 0.6075, 0.4125, 0.5725, 0.4125, 0.6075, 0.4125, 0.6425, 0.4125, 0.6425, 0.4125, 0.6075, 0.4125, 0.6425, 0.4125, 0.6775, 0.4125, 0.6775, 0.4125, 0.6425, 0.375, 0.5, 0.375, 0.55, 0.375, 0.55, 0.375, 0.5, 0.375, 0.55, 0.375, 0.6, 0.375, 0.6, 0.375, 0.55, 0.375, 0.6, 0.375, 0.65, 0.375, 0.65, 0.375, 0.6, 0.375, 0.65, 0.375, 0.7, 0.375, 0.7, 0.375, 0.65, 0.5875, 0.7125, 0.5875, 0.6775, 0.625, 0.7, 0.625, 0.75, 0.5875, 0.6775, 0.5875, 0.6425, 0.625, 0.65, 0.625, 0.7, 0.5875, 0.6425, 0.5875, 0.6075, 0.625, 0.6, 0.625, 0.65, 0.5875, 0.6075, 0.5875, 0.5725, 0.625, 0.55, 0.625, 0.6, 0.4125, 0.5375, 0.4125, 0.5725, 0.375, 0.55, 0.375, 0.5, 0.4125, 0.5725, 0.4125, 0.6075, 0.375, 0.6, 0.375, 0.55, 0.4125, 0.6075, 0.4125, 0.6425, 0.375, 0.65, 0.375, 0.6, 0.4125, 0.6425, 0.4125, 0.6775, 0.375, 0.7, 0.375, 0.65, 0.375, 0.0, 0.375, 0.05, 0.375, 0.05, 0.375, 0.0, 0.375, 0.05, 0.375, 0.1, 0.375, 0.1, 0.375, 0.05, 0.375, 0.1, 0.375, 0.15, 0.375, 0.15, 0.375, 0.1, 0.375, 0.15, 0.375, 0.2, 0.375, 0.2, 0.375, 0.15, 0.625, 0.75, 0.625, 0.7, 0.625, 0.7, 0.625, 0.75, 0.625, 0.7, 0.625, 0.65, 0.625, 0.65, 0.625, 0.7, 0.625, 0.65, 0.625, 0.6, 0.625, 0.6, 0.625, 0.65, 0.625, 0.6, 0.625, 0.55, 0.625, 0.55, 0.625, 0.6, 0.1625, 0.5793, 0.3375, 0.5793, 0.3375, 0.6007, 0.1625, 0.6007, 0.1625, 0.5375, 0.1625, 0.5657, 0.1625, 0.5725, 0.1625, 0.5725, 0.1625, 0.5375, 0.1625, 0.6493, 0.3375, 0.6493, 0.3375, 0.6707, 0.1625, 0.6707, 0.1625, 0.6775, 0.1625, 0.6843, 0.1625, 0.7125, 0.1625, 0.7125, 0.1625, 0.6775, 0.4125, 0.0375, 0.4125, 0.0725, 0.4125, 0.0725, 0.4125, 0.0375, 0.4125, 0.0725, 0.4125, 0.1075, 0.4125, 0.1075, 0.4125, 0.0725, 0.4125, 0.1075, 0.4125, 0.1425, 0.4125, 0.1425, 0.4125, 0.1075, 0.4125, 0.1425, 0.4125, 0.1775, 0.4125, 0.1775, 0.4125, 0.1425, 0.625, 0.25, 0.625, 0.2, 0.625, 0.2, 0.625, 0.25, 0.625, 0.2, 0.625, 0.15, 0.625, 0.15, 0.625, 0.2, 0.625, 0.15, 0.625, 0.1, 0.625, 0.1, 0.625, 0.15, 0.625, 0.1, 0.625, 0.05, 0.625, 0.05, 0.625, 0.1, 0.5875, 0.7125, 0.5875, 0.6775, 0.5875, 0.6775, 0.5875, 0.7125, 0.5875, 0.6775, 0.5875, 0.6425, 0.5875, 0.6425, 0.5875, 0.6775, 0.5875, 0.6425, 0.5875, 0.6075, 0.5875, 0.6075, 0.5875, 0.6425, 0.5875, 0.6075, 0.5875, 0.5725, 0.5875, 0.5725, 0.5875, 0.6075, 0.8375, 0.5725, 0.8375, 0.566, 0.8375, 0.5375, 0.8375, 0.5375, 0.8375, 0.5725, 0.8375, 0.6075, 0.8375, 0.601, 0.8375, 0.579, 0.8375, 0.5725, 0.8375, 0.5725, 0.8375, 0.6075, 0.8375, 0.6425, 0.8375, 0.636, 0.8375, 0.614, 0.8375, 0.6075, 0.8375, 0.6075, 0.8375, 0.6425, 0.6625, 0.684, 0.8375, 0.684, 0.8375, 0.7125, 0.6625, 0.7125, 0.1625, 0.5725, 0.1625, 0.5793, 0.1625, 0.6007, 0.1625, 0.6075, 0.1625, 0.6075, 0.1625, 0.5725, 0.1625, 0.6143, 0.3375, 0.6143, 0.3375, 0.6357, 0.1625, 0.6357, 0.1625, 0.6075, 0.1625, 0.6143, 0.1625, 0.6357, 0.1625, 0.6425, 0.1625, 0.6425, 0.1625, 0.6075, 0.1625, 0.6425, 0.1625, 0.6493, 0.1625, 0.6707, 0.1625, 0.6775, 0.1625, 0.6775, 0.1625, 0.6425, 0.6625, 0.636, 0.8375, 0.636, 0.8375, 0.636, 0.6625, 0.636, 0.6625, 0.579, 0.6625, 0.5725, 0.6625, 0.5725, 0.6625, 0.579, 0.6625, 0.6775, 0.6625, 0.671, 0.6625, 0.671, 0.6625, 0.6775, 0.8375, 0.6075, 0.8375, 0.614, 0.8375, 0.614, 0.8375, 0.6075, 0.8375, 0.649, 0.6625, 0.649, 0.6625, 0.649, 0.8375, 0.649, 0.6625, 0.649, 0.6625, 0.6425, 0.6625, 0.6425, 0.6625, 0.649, 0.8375, 0.636, 0.8375, 0.6425, 0.8375, 0.6425, 0.8375, 0.636, 0.6625, 0.601, 0.8375, 0.601, 0.8375, 0.601, 0.6625, 0.601, 0.6625, 0.5725, 0.6625, 0.566, 0.6625, 0.566, 0.6625, 0.5725, 0.8375, 0.614, 0.6625, 0.614, 0.6625, 0.614, 0.8375, 0.614, 0.8375, 0.566, 0.8375, 0.5725, 0.8375, 0.5725, 0.8375, 0.566, 0.6625, 0.6425, 0.6625, 0.636, 0.6625, 0.636, 0.6625, 0.6425, 0.8375, 0.7125, 0.8375, 0.684, 0.8375, 0.6775, 0.8375, 0.6775, 0.8375, 0.7125, 0.8375, 0.649, 0.8375, 0.636, 0.8375, 0.6425, 0.8375, 0.614, 0.8375, 0.601, 0.8375, 0.6075, 0.8375, 0.579, 0.8375, 0.566, 0.8375, 0.5725, 0.6625, 0.566, 0.6625, 0.579, 0.6625, 0.5725, 0.6625, 0.601, 0.6625, 0.614, 0.6625, 0.6075, 0.6625, 0.636, 0.6625, 0.649, 0.6625, 0.6425, 0.6625, 0.671, 0.6625, 0.684, 0.6625, 0.6775, 0.8375, 0.579, 0.6625, 0.579, 0.6625, 0.566, 0.8375, 0.566, 0.8375, 0.614, 0.6625, 0.614, 0.6625, 0.601, 0.8375, 0.601, 0.8375, 0.649, 0.6625, 0.649, 0.6625, 0.636, 0.8375, 0.636, 0.8375, 0.684, 0.6625, 0.684, 0.6625, 0.671, 0.8375, 0.671, 0.8375, 0.6775, 0.8375, 0.684, 0.8375, 0.684, 0.8375, 0.6775, 0.6625, 0.6075, 0.6625, 0.601, 0.6625, 0.601, 0.6625, 0.6075, 0.8375, 0.684, 0.6625, 0.684, 0.6625, 0.684, 0.8375, 0.684, 0.8375, 0.601, 0.8375, 0.6075, 0.8375, 0.6075, 0.8375, 0.601, 0.6625, 0.684, 0.6625, 0.6775, 0.6625, 0.6775, 0.6625, 0.684, 0.6625, 0.671, 0.8375, 0.671, 0.8375, 0.671, 0.6625, 0.671, 0.8375, 0.5725, 0.8375, 0.579, 0.8375, 0.579, 0.8375, 0.5725, 0.8375, 0.579, 0.6625, 0.579, 0.6625, 0.579, 0.8375, 0.579, 0.8375, 0.671, 0.8375, 0.6775, 0.8375, 0.6775, 0.8375, 0.671, 0.6625, 0.614, 0.6625, 0.6075, 0.6625, 0.6075, 0.6625, 0.614, 0.6625, 0.566, 0.8375, 0.566, 0.8375, 0.566, 0.6625, 0.566, 0.8375, 0.6425, 0.8375, 0.649, 0.8375, 0.649, 0.8375, 0.6425, 0.3375, 0.5793, 0.1625, 0.5793, 0.1625, 0.5793, 0.3375, 0.5793, 0.1625, 0.6775, 0.1625, 0.6707, 0.1625, 0.6707, 0.1625, 0.6775, 0.1625, 0.6707, 0.3375, 0.6707, 0.3375, 0.6707, 0.1625, 0.6707, 0.3375, 0.5657, 0.3375, 0.5725, 0.3375, 0.5725, 0.3375, 0.5657, 0.1625, 0.6493, 0.1625, 0.6425, 0.1625, 0.6425, 0.1625, 0.6493, 0.3375, 0.6843, 0.1625, 0.6843, 0.1625, 0.6843, 0.3375, 0.6843, 0.3375, 0.6425, 0.3375, 0.6493, 0.3375, 0.6493, 0.3375, 0.6425, 0.1625, 0.5725, 0.1625, 0.5657, 0.1625, 0.5657, 0.1625, 0.5725, 0.1625, 0.6357, 0.3375, 0.6357, 0.3375, 0.6357, 0.1625, 0.6357, 0.3375, 0.6707, 0.3375, 0.6775, 0.3375, 0.6775, 0.3375, 0.6707, 0.3375, 0.5725, 0.3375, 0.5793, 0.3375, 0.5793, 0.3375, 0.5725, 0.1625, 0.6425, 0.1625, 0.6357, 0.1625, 0.6357, 0.1625, 0.6425, 0.1625, 0.5375, 0.3375, 0.5375, 0.3375, 0.5657, 0.1625, 0.5657, 0.1625, 0.5657, 0.1625, 0.5793, 0.1625, 0.5725, 0.1625, 0.6007, 0.1625, 0.6143, 0.1625, 0.6075, 0.1625, 0.6357, 0.1625, 0.6493, 0.1625, 0.6425, 0.1625, 0.6707, 0.1625, 0.6843, 0.1625, 0.6775, 0.3375, 0.6843, 0.3375, 0.6707, 0.3375, 0.6775, 0.3375, 0.6493, 0.3375, 0.6357, 0.3375, 0.6425, 0.3375, 0.6143, 0.3375, 0.6007, 0.3375, 0.6075, 0.3375, 0.5793, 0.3375, 0.5657, 0.3375, 0.5725, 0.3375, 0.5793, 0.1625, 0.5793, 0.1625, 0.5657, 0.3375, 0.5657, 0.3375, 0.6143, 0.1625, 0.6143, 0.1625, 0.6007, 0.3375, 0.6007, 0.3375, 0.6493, 0.1625, 0.6493, 0.1625, 0.6357, 0.3375, 0.6357, 0.3375, 0.6843, 0.1625, 0.6843, 0.1625, 0.6707, 0.3375, 0.6707, 0.1625, 0.5793, 0.1625, 0.5725, 0.1625, 0.5725, 0.1625, 0.5793, 0.3375, 0.6357, 0.3375, 0.6425, 0.3375, 0.6425, 0.3375, 0.6357, 0.1625, 0.5657, 0.3375, 0.5657, 0.3375, 0.5657, 0.1625, 0.5657, 0.1625, 0.6075, 0.1625, 0.6007, 0.1625, 0.6007, 0.1625, 0.6075, 0.3375, 0.6075, 0.3375, 0.6143, 0.3375, 0.6143, 0.3375, 0.6075, 0.1625, 0.6843, 0.1625, 0.6775, 0.1625, 0.6775, 0.1625, 0.6843, 0.3375, 0.6143, 0.1625, 0.6143, 0.1625, 0.6143, 0.3375, 0.6143, 0.3375, 0.6775, 0.3375, 0.6843, 0.3375, 0.6843, 0.3375, 0.6775, 0.1625, 0.6007, 0.3375, 0.6007, 0.3375, 0.6007, 0.1625, 0.6007, 0.1625, 0.6143, 0.1625, 0.6075, 0.1625, 0.6075, 0.1625, 0.6143, 0.3375, 0.6007, 0.3375, 0.6075, 0.3375, 0.6075, 0.3375, 0.6007, 0.3375, 0.6493, 0.1625, 0.6493, 0.1625, 0.6493, 0.3375, 0.6493])
me_cube_001.materials.append(mat_material_001)
me_cube_001.update()

# ---- objects
ob_cube = bpy.data.objects.new('Cube', me_cube_001)

# ---- transforms, parenting, visibility, modifiers, constraints
ob_cube.location = (0.0, 0.0, 0.0)
ob_cube.scale = (0.9501, 1.0, 0.8568)

# ---- collection membership
col_collection.objects.link(ob_cube)

# ---- scene / render settings (as saved in the file)
scene.frame_start = 1; scene.frame_end = 250; scene.frame_set(1)
scene.render.engine = 'BLENDER_EEVEE_NEXT'
scene.cycles.sampling_pattern = 'TABULATED_SOBOL'
scene.cycles.use_light_tree = False
scene.view_settings.view_transform = 'Filmic'
bpy.context.view_layer.update()

# ---- added for rendering (the .blend has no active camera and no usable light): camera, sun
cam_auto = bpy.data.cameras.new('AutoCamera')
cam_auto.lens = 50.0
cam_auto.sensor_width = 36.0
cam_auto.clip_end = 1000.0
ob_auto_camera = bpy.data.objects.new('AutoCamera', cam_auto)
scene.collection.objects.link(ob_auto_camera)
ob_auto_camera.location = (3.60519, -4.32622, 2.88356)
ob_auto_camera.rotation_euler = (1.09748, -7.21219e-08, 0.694738)
scene.camera = ob_auto_camera
light_auto_sun = bpy.data.lights.new('AutoSun', 'SUN')
light_auto_sun.energy = 3.0
light_auto_sun.angle = 0.0523599
ob_auto_sun = bpy.data.objects.new('AutoSun', light_auto_sun)
scene.collection.objects.link(ob_auto_sun)
ob_auto_sun.rotation_euler = (0.872665, 0.174533, 0.523599)
bpy.context.view_layer.update()
